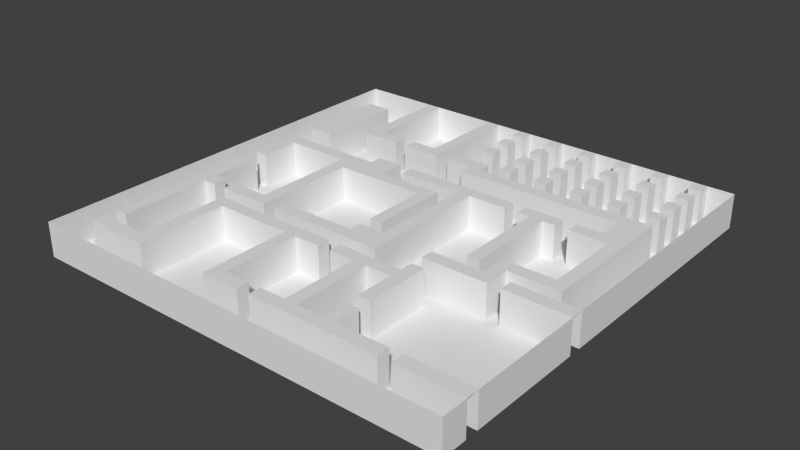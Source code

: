 # Source: map1_v2.blend  (saved by Blender 2.76.0; exported with 4.5.12 LTS)
import bpy
from mathutils import Matrix  # noqa: F401  (used for matrix-valued properties, if any)

bpy.ops.wm.read_factory_settings(use_empty=True)
scene = bpy.context.scene
scene.name = 'Scene'

# ---- collections
col_collection_1 = bpy.data.collections.new('Collection 1'); scene.collection.children.link(col_collection_1)

# ---- world
world_world = bpy.data.worlds.new('World'); scene.world = world_world
world_world.color = (0.05088, 0.05088, 0.05088)
world_world.use_sun_shadow = False
world_world.sun_shadow_jitter_overblur = 0.0
world_world.cycles.sampling_method = 'MANUAL'
world_world.cycles.sample_map_resolution = 256

# ---- meshes
me_plane_001 = bpy.data.meshes.new('Plane.001')
me_plane_001.from_pydata([(-18.7, -13.35, 0.9557), (31.3, -13.35, 0.9557), (-18.7, 36.65, 0.9557), (31.3, 36.65, 0.9557), (-18.7, 32.1, 0.9557), (-18.7, 27.56, 0.9557), (-18.7, 23.01, 0.9557), (-18.7, 18.47, 0.9557), (-18.7, 13.92, 0.9557), (-18.7, 9.375, 0.9557), (-18.7, 4.83, 0.9557), (-18.7, 0.2843, 0.9557), (-18.7, -4.261, 0.9557), (-18.7, -8.807, 0.9557), (-14.16, -13.35, 0.9557), (-9.611, -13.35, 0.9557), (-5.066, -13.35, 0.9557), (-0.5202, -13.35, 0.9557), (4.025, -13.35, 0.9557), (8.571, -13.35, 0.9557), (13.12, -13.35, 0.9557), (17.66, -13.35, 0.9557), (22.21, -13.35, 0.9557), (26.75, -13.35, 0.9557), (31.3, -8.807, 0.9557), (31.3, -4.261, 0.9557), (31.3, 0.2843, 0.9557), (31.3, 4.83, 0.9557), (31.3, 9.375, 0.9557), (31.3, 13.92, 0.9557), (31.3, 18.47, 0.9557), (31.3, 23.01, 0.9557), (31.3, 27.56, 0.9557), (31.3, 32.1, 0.9557), (26.75, 36.65, 0.9557), (22.21, 36.65, 0.9557), (17.66, 36.65, 0.9557), (13.12, 36.65, 0.9557), (8.571, 36.65, 0.9557), (4.025, 36.65, 0.9557), (-0.5202, 36.65, 0.9557), (-5.066, 36.65, 0.9557), (-9.611, 36.65, 0.9557), (-14.16, 36.65, 0.9557), (-14.16, -8.807, 0.9557), (-14.16, -4.261, 0.9557), (-14.16, 0.2843, 0.9557), (-14.16, 4.83, 0.9557), (-14.16, 9.375, 0.9557), (-14.16, 13.92, 0.9557), (-14.16, 18.47, 0.9557), (-14.16, 23.01, 0.9557), (-14.16, 27.56, 0.9557), (-14.16, 32.1, 0.9557), (-9.611, -8.807, 0.9557), (-9.611, -4.261, 0.9557), (-9.611, 0.2843, 0.9557), (-9.611, 4.83, 0.9557), (-9.611, 18.47, 0.9557), (-9.611, 27.56, 0.9557), (-9.611, 32.1, 0.9557), (-5.066, 0.2843, 0.9557), (-5.066, 4.83, 0.9557), (-5.066, 9.375, 0.9557), (-5.066, 13.92, 0.9557), (-5.066, 18.47, 0.9557), (-0.5202, 0.2843, 0.9557), (-0.5202, 4.83, 0.9557), (-0.5202, 18.47, 0.9557), (-0.5202, 27.56, 0.9557), (-0.5202, 32.1, 0.9557), (4.025, -8.807, 0.9557), (4.025, 0.2843, 0.9557), (4.025, 4.83, 0.9557), (4.025, 18.47, 0.9557), (4.025, 32.1, 0.9557), (8.571, -8.807, 0.9557), (8.571, 0.2843, 0.9557), (8.571, 4.83, 0.9557), (8.571, 9.375, 0.9557), (8.571, 13.92, 0.9557), (8.571, 18.47, 0.9557), (8.571, 23.01, 0.9557), (8.571, 27.56, 0.9557), (8.571, 32.1, 0.9557), (13.12, -8.807, 0.9557), (13.12, 0.2843, 0.9557), (13.12, 18.47, 0.9557), (13.12, 23.01, 0.9557), (13.12, 27.56, 0.9557), (13.12, 32.1, 0.9557), (17.66, -8.807, 0.9557), (17.66, 4.83, 0.9557), (17.66, 9.375, 0.9557), (17.66, 13.92, 0.9557), (17.66, 18.47, 0.9557), (17.66, 23.01, 0.9557), (17.66, 27.56, 0.9557), (17.66, 32.1, 0.9557), (22.21, -8.807, 0.9557), (22.21, 4.83, 0.9557), (22.21, 9.375, 0.9557), (22.21, 18.47, 0.9557), (22.21, 23.01, 0.9557), (22.21, 27.56, 0.9557), (22.21, 32.1, 0.9557), (26.75, -8.807, 0.9557), (26.75, 4.83, 0.9557), (26.75, 9.375, 0.9557), (26.75, 13.92, 0.9557), (26.75, 18.47, 0.9557), (26.75, 23.01, 0.9557), (26.75, 27.56, 0.9557), (26.75, 32.1, 0.9557), (-18.7, -10.32, 0.9557), (-18.7, -11.84, 0.9557), (28.27, -13.35, 0.9557), (29.78, -13.35, 0.9557), (31.3, 33.62, 0.9557), (31.3, 35.13, 0.9557), (-15.67, 36.65, 0.9557), (-17.19, 36.65, 0.9557), (-18.7, 35.13, 0.9557), (-18.7, 33.62, 0.9557), (-18.7, 30.59, 0.9557), (-18.7, 29.07, 0.9557), (-18.7, 26.04, 0.9557), (-18.7, 24.53, 0.9557), (-18.7, 21.5, 0.9557), (-18.7, 19.98, 0.9557), (-18.7, 16.95, 0.9557), (-18.7, 15.44, 0.9557), (-18.7, 12.41, 0.9557), (-18.7, 10.89, 0.9557), (-18.7, 7.86, 0.9557), (-18.7, 6.345, 0.9557), (-18.7, 3.315, 0.9557), (-18.7, 1.799, 0.9557), (-18.7, -1.231, 0.9557), (-18.7, -2.746, 0.9557), (-18.7, -5.776, 0.9557), (-18.7, -7.291, 0.9557), (-17.19, -13.35, 0.9557), (-15.67, -13.35, 0.9557), (-12.64, -13.35, 0.9557), (-11.13, -13.35, 0.9557), (-8.096, -13.35, 0.9557), (-6.581, -13.35, 0.9557), (-3.55, -13.35, 0.9557), (-2.035, -13.35, 0.9557), (0.995, -13.35, 0.9557), (2.51, -13.35, 0.9557), (5.54, -13.35, 0.9557), (7.056, -13.35, 0.9557), (10.09, -13.35, 0.9557), (11.6, -13.35, 0.9557), (14.63, -13.35, 0.9557), (16.15, -13.35, 0.9557), (19.18, -13.35, 0.9557), (20.69, -13.35, 0.9557), (23.72, -13.35, 0.9557), (25.24, -13.35, 0.9557), (31.3, -11.84, 0.9557), (31.3, -10.32, 0.9557), (31.3, -7.291, 0.9557), (31.3, -5.776, 0.9557), (31.3, -2.746, 0.9557), (31.3, -1.231, 0.9557), (31.3, 1.799, 0.9557), (31.3, 3.315, 0.9557), (31.3, 6.345, 0.9557), (31.3, 7.86, 0.9557), (31.3, 10.89, 0.9557), (31.3, 12.41, 0.9557), (31.3, 15.44, 0.9557), (31.3, 16.95, 0.9557), (31.3, 19.98, 0.9557), (31.3, 21.5, 0.9557), (31.3, 24.53, 0.9557), (31.3, 26.04, 0.9557), (31.3, 29.07, 0.9557), (31.3, 30.59, 0.9557), (29.78, 36.65, 0.9557), (28.27, 36.65, 0.9557), (25.24, 36.65, 0.9557), (23.72, 36.65, 0.9557), (20.69, 36.65, 0.9557), (19.18, 36.65, 0.9557), (16.15, 36.65, 0.9557), (14.63, 36.65, 0.9557), (11.6, 36.65, 0.9557), (10.09, 36.65, 0.9557), (7.056, 36.65, 0.9557), (5.54, 36.65, 0.9557), (2.51, 36.65, 0.9557), (0.995, 36.65, 0.9557), (-2.035, 36.65, 0.9557), (-3.55, 36.65, 0.9557), (-6.581, 36.65, 0.9557), (-8.096, 36.65, 0.9557), (-11.13, 36.65, 0.9557), (-12.64, 36.65, 0.9557), (-14.16, -10.32, 0.9557), (-14.16, -7.291, 0.9557), (-14.16, -5.776, 0.9557), (-14.16, -2.746, 0.9557), (-14.16, -1.231, 0.9557), (-14.16, 1.799, 0.9557), (-14.16, 3.315, 0.9557), (-14.16, 6.345, 0.9557), (-14.16, 7.86, 0.9557), (-14.16, 10.89, 0.9557), (-14.16, 12.41, 0.9557), (-14.16, 15.44, 0.9557), (-14.16, 16.95, 0.9557), (-14.16, 21.5, 0.9557), (-14.16, 24.53, 0.9557), (-14.16, 26.04, 0.9557), (-14.16, 29.07, 0.9557), (-14.16, 30.59, 0.9557), (-9.611, 33.62, 0.9557), (-9.611, 35.13, 0.9557), (-9.611, -10.32, 0.9557), (-9.611, -7.291, 0.9557), (-9.611, -5.776, 0.9557), (-9.611, -2.746, 0.9557), (-9.611, -1.231, 0.9557), (-9.611, 1.799, 0.9557), (-9.611, 3.315, 0.9557), (-9.611, 16.95, 0.9557), (-9.611, 24.53, 0.9557), (-9.611, 26.04, 0.9557), (-9.611, 29.07, 0.9557), (-9.611, 30.59, 0.9557), (-5.066, 1.799, 0.9557), (-5.066, 3.315, 0.9557), (-5.066, 6.345, 0.9557), (-5.066, 7.86, 0.9557), (-5.066, 10.89, 0.9557), (-5.066, 12.41, 0.9557), (-5.066, 15.44, 0.9557), (-5.066, 16.95, 0.9557), (-5.066, 24.53, 0.9557), (-5.066, 26.04, 0.9557), (-0.5202, 33.62, 0.9557), (-0.5202, 35.13, 0.9557), (-0.5202, 1.799, 0.9557), (-0.5202, 3.315, 0.9557), (-0.5202, 15.44, 0.9557), (-0.5202, 16.95, 0.9557), (-0.5202, 19.98, 0.9557), (-0.5202, 24.53, 0.9557), (-0.5202, 26.04, 0.9557), (-0.5202, 29.07, 0.9557), (-0.5202, 30.59, 0.9557), (4.025, 33.62, 0.9557), (4.025, 35.13, 0.9557), (4.025, -10.32, 0.9557), (4.025, 1.799, 0.9557), (4.025, 3.315, 0.9557), (4.025, 15.44, 0.9557), (4.025, 16.95, 0.9557), (4.025, 19.98, 0.9557), (4.025, 24.53, 0.9557), (4.025, 26.04, 0.9557), (4.025, 29.07, 0.9557), (4.025, 30.59, 0.9557), (8.571, 33.62, 0.9557), (8.571, 35.13, 0.9557), (8.571, -10.32, 0.9557), (8.571, 1.799, 0.9557), (8.571, 3.315, 0.9557), (8.571, 6.345, 0.9557), (8.571, 7.86, 0.9557), (8.571, 10.89, 0.9557), (8.571, 12.41, 0.9557), (8.571, 15.44, 0.9557), (8.571, 16.95, 0.9557), (8.571, 19.98, 0.9557), (8.571, 24.53, 0.9557), (8.571, 26.04, 0.9557), (8.571, 29.07, 0.9557), (8.571, 30.59, 0.9557), (13.12, 33.62, 0.9557), (13.12, 35.13, 0.9557), (13.12, -10.32, 0.9557), (13.12, 1.799, 0.9557), (13.12, 19.98, 0.9557), (13.12, 24.53, 0.9557), (13.12, 26.04, 0.9557), (13.12, 29.07, 0.9557), (13.12, 30.59, 0.9557), (17.66, 33.62, 0.9557), (17.66, 35.13, 0.9557), (17.66, -10.32, 0.9557), (17.66, 6.345, 0.9557), (17.66, 7.86, 0.9557), (17.66, 10.89, 0.9557), (17.66, 12.41, 0.9557), (17.66, 15.44, 0.9557), (17.66, 16.95, 0.9557), (17.66, 19.98, 0.9557), (17.66, 24.53, 0.9557), (17.66, 26.04, 0.9557), (17.66, 29.07, 0.9557), (17.66, 30.59, 0.9557), (22.21, 33.62, 0.9557), (22.21, 35.13, 0.9557), (22.21, -10.32, 0.9557), (22.21, 6.345, 0.9557), (22.21, 7.86, 0.9557), (22.21, 19.98, 0.9557), (22.21, 24.53, 0.9557), (22.21, 26.04, 0.9557), (22.21, 29.07, 0.9557), (22.21, 30.59, 0.9557), (26.75, 33.62, 0.9557), (26.75, 35.13, 0.9557), (26.75, -10.32, 0.9557), (26.75, 6.345, 0.9557), (26.75, 7.86, 0.9557), (26.75, 10.89, 0.9557), (26.75, 12.41, 0.9557), (26.75, 15.44, 0.9557), (26.75, 16.95, 0.9557), (26.75, 19.98, 0.9557), (26.75, 21.5, 0.9557), (26.75, 24.53, 0.9557), (26.75, 26.04, 0.9557), (26.75, 29.07, 0.9557), (26.75, 30.59, 0.9557), (-15.67, -8.807, 0.9557), (-15.67, -4.261, 0.9557), (-15.67, 0.2843, 0.9557), (-15.67, 4.83, 0.9557), (-15.67, 9.375, 0.9557), (-15.67, 13.92, 0.9557), (-15.67, 18.47, 0.9557), (-15.67, 23.01, 0.9557), (-15.67, 27.56, 0.9557), (-15.67, 32.1, 0.9557), (-11.13, -8.807, 0.9557), (-12.64, -8.807, 0.9557), (-11.13, 4.83, 0.9557), (-12.64, 4.83, 0.9557), (-11.13, 18.47, 0.9557), (-12.64, 18.47, 0.9557), (-12.64, 23.01, 0.9557), (-12.64, 27.56, 0.9557), (-12.64, 32.1, 0.9557), (-8.096, -8.807, 0.9557), (-8.096, -4.261, 0.9557), (-6.581, 0.2843, 0.9557), (-8.096, 0.2843, 0.9557), (-6.581, 4.83, 0.9557), (-8.096, 4.83, 0.9557), (-6.581, 9.375, 0.9557), (-6.581, 13.92, 0.9557), (-6.581, 18.47, 0.9557), (-8.096, 18.47, 0.9557), (-8.096, 27.56, 0.9557), (-8.096, 32.1, 0.9557), (-2.035, 0.2843, 0.9557), (-3.55, 0.2843, 0.9557), (-2.035, 4.83, 0.9557), (-3.55, 4.83, 0.9557), (-2.035, 18.47, 0.9557), (-3.55, 18.47, 0.9557), (2.51, -8.807, 0.9557), (0.995, -8.807, 0.9557), (2.51, -4.261, 0.9557), (0.995, -4.261, 0.9557), (2.51, 0.2843, 0.9557), (0.995, 0.2843, 0.9557), (2.51, 4.83, 0.9557), (0.995, 4.83, 0.9557), (2.51, 18.47, 0.9557), (0.995, 18.47, 0.9557), (0.995, 27.56, 0.9557), (0.995, 32.1, 0.9557), (7.056, -8.807, 0.9557), (5.54, -8.807, 0.9557), (7.056, 0.2843, 0.9557), (5.54, 0.2843, 0.9557), (7.056, 4.83, 0.9557), (5.54, 4.83, 0.9557), (7.056, 9.375, 0.9557), (5.54, 9.375, 0.9557), (7.056, 13.92, 0.9557), (5.54, 13.92, 0.9557), (7.056, 18.47, 0.9557), (5.54, 18.47, 0.9557), (7.056, 23.01, 0.9557), (5.54, 23.01, 0.9557), (5.54, 32.1, 0.9557), (11.6, -8.807, 0.9557), (10.09, -8.807, 0.9557), (11.6, -4.261, 0.9557), (10.09, -4.261, 0.9557), (11.6, 0.2843, 0.9557), (10.09, 0.2843, 0.9557), (10.09, 4.83, 0.9557), (10.09, 9.375, 0.9557), (10.09, 13.92, 0.9557), (11.6, 18.47, 0.9557), (10.09, 18.47, 0.9557), (11.6, 23.01, 0.9557), (10.09, 23.01, 0.9557), (10.09, 27.56, 0.9557), (10.09, 32.1, 0.9557), (16.15, -8.807, 0.9557), (14.63, -8.807, 0.9557), (16.15, -4.261, 0.9557), (14.63, -4.261, 0.9557), (16.15, 0.2843, 0.9557), (14.63, 0.2843, 0.9557), (16.15, 4.83, 0.9557), (14.63, 4.83, 0.9557), (16.15, 18.47, 0.9557), (14.63, 18.47, 0.9557), (16.15, 23.01, 0.9557), (14.63, 23.01, 0.9557), (14.63, 27.56, 0.9557), (14.63, 32.1, 0.9557), (20.69, -8.807, 0.9557), (19.18, -8.807, 0.9557), (20.69, 4.83, 0.9557), (19.18, 4.83, 0.9557), (20.69, 9.375, 0.9557), (19.18, 9.375, 0.9557), (19.18, 13.92, 0.9557), (20.69, 18.47, 0.9557), (19.18, 18.47, 0.9557), (20.69, 23.01, 0.9557), (19.18, 23.01, 0.9557), (19.18, 27.56, 0.9557), (19.18, 32.1, 0.9557), (25.24, -8.807, 0.9557), (23.72, -8.807, 0.9557), (25.24, 4.83, 0.9557), (23.72, 4.83, 0.9557), (25.24, 9.375, 0.9557), (23.72, 9.375, 0.9557), (25.24, 18.47, 0.9557), (23.72, 18.47, 0.9557), (25.24, 23.01, 0.9557), (23.72, 23.01, 0.9557), (23.72, 27.56, 0.9557), (23.72, 32.1, 0.9557), (29.78, -8.807, 0.9557), (28.27, -8.807, 0.9557), (29.78, 4.83, 0.9557), (28.27, 4.83, 0.9557), (28.27, 9.375, 0.9557), (28.27, 13.92, 0.9557), (28.27, 18.47, 0.9557), (28.27, 23.01, 0.9557), (28.27, 27.56, 0.9557), (28.27, 32.1, 0.9557), (28.27, 29.07, 0.9557), (28.27, 30.59, 0.9557), (28.27, 24.53, 0.9557), (28.27, 26.04, 0.9557), (28.27, 19.98, 0.9557), (28.27, 21.5, 0.9557), (28.27, 15.44, 0.9557), (28.27, 16.95, 0.9557), (28.27, 10.89, 0.9557), (28.27, 12.41, 0.9557), (28.27, 6.345, 0.9557), (28.27, 7.86, 0.9557), (29.78, 6.345, 0.9557), (28.27, -10.32, 0.9557), (29.78, -10.32, 0.9557), (23.72, 29.07, 0.9557), (23.72, 30.59, 0.9557), (23.72, 24.53, 0.9557), (23.72, 26.04, 0.9557), (25.24, 24.53, 0.9557), (23.72, 19.98, 0.9557), (25.24, 19.98, 0.9557), (25.24, 21.5, 0.9557), (23.72, 6.345, 0.9557), (23.72, 7.86, 0.9557), (25.24, 6.345, 0.9557), (25.24, 7.86, 0.9557), (23.72, -10.32, 0.9557), (25.24, -10.32, 0.9557), (19.18, 29.07, 0.9557), (19.18, 30.59, 0.9557), (19.18, 24.53, 0.9557), (19.18, 26.04, 0.9557), (20.69, 24.53, 0.9557), (19.18, 19.98, 0.9557), (20.69, 19.98, 0.9557), (19.18, 15.44, 0.9557), (19.18, 16.95, 0.9557), (19.18, 10.89, 0.9557), (19.18, 12.41, 0.9557), (19.18, 6.345, 0.9557), (19.18, 7.86, 0.9557), (20.69, 6.345, 0.9557), (20.69, 7.86, 0.9557), (19.18, -10.32, 0.9557), (20.69, -10.32, 0.9557), (14.63, 29.07, 0.9557), (14.63, 30.59, 0.9557), (14.63, 24.53, 0.9557), (14.63, 26.04, 0.9557), (16.15, 24.53, 0.9557), (14.63, 19.98, 0.9557), (16.15, 19.98, 0.9557), (14.63, 6.345, 0.9557), (16.15, 6.345, 0.9557), (14.63, 1.799, 0.9557), (14.63, 3.315, 0.9557), (16.15, 1.799, 0.9557), (16.15, 3.315, 0.9557), (14.63, -2.746, 0.9557), (14.63, -1.231, 0.9557), (16.15, -2.746, 0.9557), (16.15, -1.231, 0.9557), (14.63, -7.291, 0.9557), (14.63, -5.776, 0.9557), (16.15, -7.291, 0.9557), (16.15, -5.776, 0.9557), (14.63, -10.32, 0.9557), (16.15, -10.32, 0.9557), (10.09, 29.07, 0.9557), (10.09, 30.59, 0.9557), (10.09, 24.53, 0.9557), (10.09, 26.04, 0.9557), (11.6, 24.53, 0.9557), (10.09, 19.98, 0.9557), (11.6, 19.98, 0.9557), (10.09, 15.44, 0.9557), (10.09, 16.95, 0.9557), (10.09, 10.89, 0.9557), (10.09, 12.41, 0.9557), (10.09, 6.345, 0.9557), (10.09, 7.86, 0.9557), (10.09, 1.799, 0.9557), (10.09, 3.315, 0.9557), (11.6, 1.799, 0.9557), (10.09, -2.746, 0.9557), (10.09, -1.231, 0.9557), (11.6, -2.746, 0.9557), (11.6, -1.231, 0.9557), (10.09, -7.291, 0.9557), (10.09, -5.776, 0.9557), (11.6, -7.291, 0.9557), (11.6, -5.776, 0.9557), (10.09, -10.32, 0.9557), (11.6, -10.32, 0.9557), (5.54, 29.07, 0.9557), (5.54, 30.59, 0.9557), (5.54, 24.53, 0.9557), (5.54, 26.04, 0.9557), (7.056, 24.53, 0.9557), (7.056, 26.04, 0.9557), (5.54, 19.98, 0.9557), (7.056, 19.98, 0.9557), (5.54, 15.44, 0.9557), (5.54, 16.95, 0.9557), (7.056, 15.44, 0.9557), (7.056, 16.95, 0.9557), (5.54, 10.89, 0.9557), (5.54, 12.41, 0.9557), (7.056, 10.89, 0.9557), (7.056, 12.41, 0.9557), (5.54, 6.345, 0.9557), (5.54, 7.86, 0.9557), (7.056, 6.345, 0.9557), (7.056, 7.86, 0.9557), (5.54, 1.799, 0.9557), (5.54, 3.315, 0.9557), (7.056, 1.799, 0.9557), (7.056, 3.315, 0.9557), (5.54, -10.32, 0.9557), (7.056, -10.32, 0.9557), (0.995, 29.07, 0.9557), (0.995, 30.59, 0.9557), (0.995, 24.53, 0.9557), (0.995, 26.04, 0.9557), (2.51, 24.53, 0.9557), (2.51, 26.04, 0.9557), (0.995, 19.98, 0.9557), (2.51, 19.98, 0.9557), (0.995, 15.44, 0.9557), (0.995, 16.95, 0.9557), (2.51, 15.44, 0.9557), (2.51, 16.95, 0.9557), (0.995, 1.799, 0.9557), (0.995, 3.315, 0.9557), (2.51, 1.799, 0.9557), (2.51, 3.315, 0.9557), (0.995, -2.746, 0.9557), (0.995, -1.231, 0.9557), (2.51, -2.746, 0.9557), (2.51, -1.231, 0.9557), (0.995, -7.291, 0.9557), (0.995, -5.776, 0.9557), (2.51, -7.291, 0.9557), (2.51, -5.776, 0.9557), (0.995, -10.32, 0.9557), (2.51, -10.32, 0.9557), (-3.55, 24.53, 0.9557), (-3.55, 26.04, 0.9557), (-2.035, 24.53, 0.9557), (-2.035, 26.04, 0.9557), (-3.55, 19.98, 0.9557), (-2.035, 19.98, 0.9557), (-3.55, 15.44, 0.9557), (-3.55, 16.95, 0.9557), (-2.035, 15.44, 0.9557), (-2.035, 16.95, 0.9557), (-3.55, 1.799, 0.9557), (-3.55, 3.315, 0.9557), (-2.035, 1.799, 0.9557), (-2.035, 3.315, 0.9557), (-8.096, 29.07, 0.9557), (-8.096, 30.59, 0.9557), (-8.096, 24.53, 0.9557), (-8.096, 26.04, 0.9557), (-6.581, 24.53, 0.9557), (-6.581, 26.04, 0.9557), (-8.096, 16.95, 0.9557), (-6.581, 15.44, 0.9557), (-6.581, 16.95, 0.9557), (-6.581, 10.89, 0.9557), (-6.581, 12.41, 0.9557), (-6.581, 6.345, 0.9557), (-6.581, 7.86, 0.9557), (-8.096, 1.799, 0.9557), (-8.096, 3.315, 0.9557), (-6.581, 1.799, 0.9557), (-6.581, 3.315, 0.9557), (-8.096, -2.746, 0.9557), (-8.096, -1.231, 0.9557), (-8.096, -7.291, 0.9557), (-8.096, -5.776, 0.9557), (-8.096, -10.32, 0.9557), (-12.64, 29.07, 0.9557), (-12.64, 30.59, 0.9557), (-12.64, 24.53, 0.9557), (-12.64, 26.04, 0.9557), (-12.64, 21.5, 0.9557), (-12.64, 16.95, 0.9557), (-11.13, 16.95, 0.9557), (-12.64, 3.315, 0.9557), (-11.13, 3.315, 0.9557), (-12.64, -10.32, 0.9557), (-11.13, -10.32, 0.9557), (-15.67, 29.07, 0.9557), (-15.67, 30.59, 0.9557), (-15.67, 24.53, 0.9557), (-15.67, 26.04, 0.9557), (-15.67, 21.5, 0.9557), (-15.67, 15.44, 0.9557), (-15.67, 16.95, 0.9557), (-15.67, 10.89, 0.9557), (-15.67, 12.41, 0.9557), (-15.67, 6.345, 0.9557), (-15.67, 7.86, 0.9557), (-15.67, 1.799, 0.9557), (-15.67, 3.315, 0.9557), (-15.67, -2.746, 0.9557), (-15.67, -1.231, 0.9557), (-15.67, -7.291, 0.9557), (-15.67, -5.776, 0.9557), (-15.67, -10.32, 0.9557), (23.72, 33.62, 0.9557), (23.72, 35.13, 0.9557), (19.18, 33.62, 0.9557), (19.18, 35.13, 0.9557), (14.63, 33.62, 0.9557), (14.63, 35.13, 0.9557), (10.09, 33.62, 0.9557), (10.09, 35.13, 0.9557), (5.54, 33.62, 0.9557), (5.54, 35.13, 0.9557), (0.995, 33.62, 0.9557), (0.995, 35.13, 0.9557), (-8.096, 33.62, 0.9557), (-8.096, 35.13, 0.9557), (28.27, 33.62, 0.9557), (28.27, 35.13, 0.9557), (-18.7, -11.84, -3.044), (-18.7, -13.35, -3.044), (29.78, -13.35, -3.044), (31.3, -13.35, -3.044), (31.3, 35.13, -3.044), (31.3, 36.65, -3.044), (-17.19, 36.65, -3.044), (-18.7, 36.65, -3.044), (-18.7, 33.62, -3.044), (-18.7, 32.1, -3.044), (-18.7, 29.07, -3.044), (-18.7, 27.56, -3.044), (-18.7, 24.53, -3.044), (-18.7, 23.01, -3.044), (-18.7, 19.98, -3.044), (-18.7, 18.47, -3.044), (-18.7, 15.44, -3.044), (-18.7, 13.92, -3.044), (-18.7, 10.89, -3.044), (-18.7, 9.375, -3.044), (-18.7, 6.345, -3.044), (-18.7, 4.83, -3.044), (-18.7, 1.799, -3.044), (-18.7, 0.2843, -3.044), (-18.7, -2.746, -3.044), (-18.7, -4.261, -3.044), (-18.7, -7.291, -3.044), (-18.7, -8.807, -3.044), (-15.67, -13.35, -3.044), (-14.16, -13.35, -3.044), (-11.13, -13.35, -3.044), (-9.611, -13.35, -3.044), (-6.581, -13.35, -3.044), (-5.066, -13.35, -3.044), (-2.035, -13.35, -3.044), (-0.5202, -13.35, -3.044), (2.51, -13.35, -3.044), (4.025, -13.35, -3.044), (7.056, -13.35, -3.044), (8.571, -13.35, -3.044), (11.6, -13.35, -3.044), (13.12, -13.35, -3.044), (16.15, -13.35, -3.044), (17.66, -13.35, -3.044), (20.69, -13.35, -3.044), (22.21, -13.35, -3.044), (25.24, -13.35, -3.044), (26.75, -13.35, -3.044), (31.3, -5.776, -3.044), (31.3, -4.261, -3.044), (31.3, -1.231, -3.044), (31.3, 0.2843, -3.044), (31.3, 3.315, -3.044), (31.3, 4.83, -3.044), (31.3, 7.86, -3.044), (31.3, 9.375, -3.044), (31.3, 12.41, -3.044), (31.3, 13.92, -3.044), (31.3, 16.95, -3.044), (31.3, 18.47, -3.044), (31.3, 21.5, -3.044), (31.3, 23.01, -3.044), (31.3, 26.04, -3.044), (31.3, 27.56, -3.044), (31.3, 30.59, -3.044), (31.3, 32.1, -3.044), (-3.55, 36.65, -3.044), (-5.066, 36.65, -3.044), (-12.64, 36.65, -3.044), (-14.16, 36.65, -3.044), (-14.16, 35.13, -3.044), (-14.16, -5.776, -3.044), (-14.16, -4.261, -3.044), (-14.16, -1.231, -3.044), (-14.16, 0.2843, -3.044), (-14.16, 7.86, -3.044), (-14.16, 9.375, -3.044), (-14.16, 12.41, -3.044), (-14.16, 13.92, -3.044), (-9.611, 35.13, -3.044), (-9.611, 36.65, -3.044), (-9.611, -5.776, -3.044), (-9.611, -4.261, -3.044), (-9.611, -1.231, -3.044), (-9.611, 0.2843, -3.044), (-9.611, 7.86, -3.044), (-9.611, 9.375, -3.044), (-9.611, 12.41, -3.044), (-9.611, 13.92, -3.044), (-9.611, 21.5, -3.044), (-9.611, 23.01, -3.044), (-9.611, 26.04, -3.044), (-9.611, 27.56, -3.044), (-9.611, 30.59, -3.044), (-9.611, 32.1, -3.044), (-5.066, 35.13, -3.044), (-5.066, -10.32, -3.044), (-5.066, -8.807, -3.044), (-5.066, -5.776, -3.044), (-5.066, -4.261, -3.044), (-5.066, -1.231, -3.044), (-5.066, 0.2843, -3.044), (-5.066, 3.315, -3.044), (-5.066, 4.83, -3.044), (-5.066, 7.86, -3.044), (-5.066, 9.375, -3.044), (-5.066, 12.41, -3.044), (-5.066, 13.92, -3.044), (-5.066, 21.5, -3.044), (-5.066, 23.01, -3.044), (-5.066, 26.04, -3.044), (-5.066, 27.56, -3.044), (-5.066, 30.59, -3.044), (-5.066, 32.1, -3.044), (-0.5202, 35.13, -3.044), (-0.5202, 36.65, -3.044), (-0.5202, -10.32, -3.044), (-0.5202, -8.807, -3.044), (-0.5202, -5.776, -3.044), (-0.5202, -4.261, -3.044), (-0.5202, -1.231, -3.044), (-0.5202, 0.2843, -3.044), (-0.5202, 7.86, -3.044), (-0.5202, 9.375, -3.044), (-0.5202, 12.41, -3.044), (-0.5202, 13.92, -3.044), (-0.5202, 16.95, -3.044), (-0.5202, 18.47, -3.044), (-0.5202, 21.5, -3.044), (-0.5202, 23.01, -3.044), (-0.5202, 26.04, -3.044), (-0.5202, 27.56, -3.044), (-0.5202, 30.59, -3.044), (-0.5202, 32.1, -3.044), (4.025, 35.13, -3.044), (4.025, 36.65, -3.044), (4.025, -5.776, -3.044), (4.025, -4.261, -3.044), (4.025, -1.231, -3.044), (4.025, 0.2843, -3.044), (4.025, 7.86, -3.044), (4.025, 9.375, -3.044), (4.025, 12.41, -3.044), (4.025, 13.92, -3.044), (4.025, 16.95, -3.044), (4.025, 18.47, -3.044), (4.025, 21.5, -3.044), (4.025, 23.01, -3.044), (4.025, 26.04, -3.044), (4.025, 27.56, -3.044), (4.025, 30.59, -3.044), (4.025, 32.1, -3.044), (8.571, 35.13, -3.044), (8.571, 36.65, -3.044), (8.571, -5.776, -3.044), (8.571, -4.261, -3.044), (8.571, -1.231, -3.044), (8.571, 0.2843, -3.044), (8.571, 7.86, -3.044), (8.571, 9.375, -3.044), (8.571, 12.41, -3.044), (8.571, 13.92, -3.044), (8.571, 16.95, -3.044), (8.571, 18.47, -3.044), (8.571, 21.5, -3.044), (8.571, 23.01, -3.044), (8.571, 26.04, -3.044), (8.571, 27.56, -3.044), (8.571, 30.59, -3.044), (8.571, 32.1, -3.044), (13.12, 35.13, -3.044), (13.12, 36.65, -3.044), (13.12, -5.776, -3.044), (13.12, -4.261, -3.044), (13.12, -1.231, -3.044), (13.12, 0.2843, -3.044), (13.12, 3.315, -3.044), (13.12, 4.83, -3.044), (13.12, 7.86, -3.044), (13.12, 9.375, -3.044), (13.12, 12.41, -3.044), (13.12, 13.92, -3.044), (13.12, 16.95, -3.044), (13.12, 18.47, -3.044), (13.12, 21.5, -3.044), (13.12, 23.01, -3.044), (13.12, 26.04, -3.044), (13.12, 27.56, -3.044), (13.12, 30.59, -3.044), (13.12, 32.1, -3.044), (17.66, 35.13, -3.044), (17.66, 36.65, -3.044), (17.66, -5.776, -3.044), (17.66, -4.261, -3.044), (17.66, -1.231, -3.044), (17.66, 0.2843, -3.044), (17.66, 3.315, -3.044), (17.66, 4.83, -3.044), (17.66, 7.86, -3.044), (17.66, 9.375, -3.044), (17.66, 12.41, -3.044), (17.66, 13.92, -3.044), (17.66, 16.95, -3.044), (17.66, 18.47, -3.044), (17.66, 21.5, -3.044), (17.66, 23.01, -3.044), (17.66, 26.04, -3.044), (17.66, 27.56, -3.044), (17.66, 30.59, -3.044), (17.66, 32.1, -3.044), (22.21, 35.13, -3.044), (22.21, 36.65, -3.044), (22.21, -10.32, -3.044), (22.21, -8.807, -3.044), (22.21, -5.776, -3.044), (22.21, -4.261, -3.044), (22.21, -1.231, -3.044), (22.21, 0.2843, -3.044), (22.21, 3.315, -3.044), (22.21, 4.83, -3.044), (22.21, 12.41, -3.044), (22.21, 13.92, -3.044), (22.21, 16.95, -3.044), (22.21, 18.47, -3.044), (22.21, 21.5, -3.044), (22.21, 23.01, -3.044), (22.21, 26.04, -3.044), (22.21, 27.56, -3.044), (22.21, 30.59, -3.044), (22.21, 32.1, -3.044), (26.75, 35.13, -3.044), (26.75, 36.65, -3.044), (26.75, -5.776, -3.044), (26.75, -4.261, -3.044), (26.75, -1.231, -3.044), (26.75, 0.2843, -3.044), (26.75, 3.315, -3.044), (26.75, 4.83, -3.044), (26.75, 12.41, -3.044), (26.75, 13.92, -3.044), (26.75, 16.95, -3.044), (26.75, 18.47, -3.044), (26.75, 26.04, -3.044), (26.75, 27.56, -3.044), (26.75, 30.59, -3.044), (26.75, 32.1, -3.044), (-17.19, -8.807, -3.044), (-17.19, -4.261, -3.044), (-17.19, 0.2843, -3.044), (-17.19, 4.83, -3.044), (-17.19, 9.375, -3.044), (-17.19, 13.92, -3.044), (-17.19, 18.47, -3.044), (-17.19, 23.01, -3.044), (-17.19, 27.56, -3.044), (-17.19, 32.1, -3.044), (-12.64, -8.807, -3.044), (-14.16, -8.807, -3.044), (-12.64, -4.261, -3.044), (-12.64, 0.2843, -3.044), (-12.64, 4.83, -3.044), (-14.16, 4.83, -3.044), (-12.64, 9.375, -3.044), (-12.64, 13.92, -3.044), (-12.64, 18.47, -3.044), (-14.16, 18.47, -3.044), (-12.64, 32.1, -3.044), (-14.16, 32.1, -3.044), (-8.096, 4.83, -3.044), (-9.611, 4.83, -3.044), (-8.096, 9.375, -3.044), (-8.096, 13.92, -3.044), (-8.096, 18.47, -3.044), (-9.611, 18.47, -3.044), (-8.096, 23.01, -3.044), (-3.55, -8.807, -3.044), (-3.55, -4.261, -3.044), (-3.55, 0.2843, -3.044), (-3.55, 4.83, -3.044), (-3.55, 9.375, -3.044), (-3.55, 13.92, -3.044), (-3.55, 18.47, -3.044), (-5.066, 18.47, -3.044), (-3.55, 23.01, -3.044), (-3.55, 27.56, -3.044), (-3.55, 32.1, -3.044), (0.995, -8.807, -3.044), (0.995, -4.261, -3.044), (0.995, 0.2843, -3.044), (0.995, 4.83, -3.044), (-0.5202, 4.83, -3.044), (0.995, 9.375, -3.044), (0.995, 13.92, -3.044), (0.995, 18.47, -3.044), (0.995, 23.01, -3.044), (5.54, -8.807, -3.044), (4.025, -8.807, -3.044), (5.54, -4.261, -3.044), (5.54, 0.2843, -3.044), (5.54, 4.83, -3.044), (4.025, 4.83, -3.044), (5.54, 9.375, -3.044), (5.54, 13.92, -3.044), (5.54, 18.47, -3.044), (5.54, 23.01, -3.044), (5.54, 27.56, -3.044), (5.54, 32.1, -3.044), (10.09, -8.807, -3.044), (8.571, -8.807, -3.044), (10.09, -4.261, -3.044), (10.09, 0.2843, -3.044), (10.09, 23.01, -3.044), (10.09, 27.56, -3.044), (10.09, 32.1, -3.044), (14.63, -8.807, -3.044), (13.12, -8.807, -3.044), (14.63, -4.261, -3.044), (14.63, 0.2843, -3.044), (14.63, 4.83, -3.044), (14.63, 9.375, -3.044), (14.63, 13.92, -3.044), (14.63, 18.47, -3.044), (14.63, 23.01, -3.044), (14.63, 27.56, -3.044), (14.63, 32.1, -3.044), (19.18, -8.807, -3.044), (17.66, -8.807, -3.044), (19.18, -4.261, -3.044), (19.18, 0.2843, -3.044), (19.18, 4.83, -3.044), (19.18, 23.01, -3.044), (19.18, 27.56, -3.044), (19.18, 32.1, -3.044), (23.72, -8.807, -3.044), (23.72, -4.261, -3.044), (23.72, 0.2843, -3.044), (23.72, 4.83, -3.044), (23.72, 9.375, -3.044), (22.21, 9.375, -3.044), (23.72, 13.92, -3.044), (23.72, 18.47, -3.044), (23.72, 23.01, -3.044), (23.72, 27.56, -3.044), (23.72, 32.1, -3.044), (28.27, -8.807, -3.044), (26.75, -8.807, -3.044), (28.27, -4.261, -3.044), (28.27, 0.2843, -3.044), (28.27, 4.83, -3.044), (28.27, 27.56, -3.044), (28.27, 32.1, -3.044), (-18.7, -10.32, -3.044), (28.27, -13.35, -3.044), (31.3, 33.62, -3.044), (-15.67, 36.65, -3.044), (-18.7, 35.13, -3.044), (-18.7, 30.59, -3.044), (-18.7, 26.04, -3.044), (-18.7, 21.5, -3.044), (-18.7, 16.95, -3.044), (-18.7, 12.41, -3.044), (-18.7, 7.86, -3.044), (-18.7, 3.315, -3.044), (-18.7, -1.231, -3.044), (-18.7, -5.776, -3.044), (-17.19, -13.35, -3.044), (-12.64, -13.35, -3.044), (-8.096, -13.35, -3.044), (-3.55, -13.35, -3.044), (0.995, -13.35, -3.044), (5.54, -13.35, -3.044), (10.09, -13.35, -3.044), (14.63, -13.35, -3.044), (19.18, -13.35, -3.044), (23.72, -13.35, -3.044), (31.3, -11.84, -3.044), (31.3, -10.32, -3.044), (31.3, -8.807, -3.044), (31.3, -7.291, -3.044), (31.3, -2.746, -3.044), (31.3, 1.799, -3.044), (31.3, 6.345, -3.044), (31.3, 10.89, -3.044), (31.3, 15.44, -3.044), (31.3, 19.98, -3.044), (31.3, 24.53, -3.044), (31.3, 29.07, -3.044), (29.78, 36.65, -3.044), (28.27, 36.65, -3.044), (25.24, 36.65, -3.044), (23.72, 36.65, -3.044), (20.69, 36.65, -3.044), (19.18, 36.65, -3.044), (16.15, 36.65, -3.044), (14.63, 36.65, -3.044), (11.6, 36.65, -3.044), (10.09, 36.65, -3.044), (7.056, 36.65, -3.044), (5.54, 36.65, -3.044), (2.51, 36.65, -3.044), (0.995, 36.65, -3.044), (-2.035, 36.65, -3.044), (-6.581, 36.65, -3.044), (-8.096, 36.65, -3.044), (-11.13, 36.65, -3.044), (-14.16, 33.62, -3.044), (-14.16, -11.84, -3.044), (-14.16, -10.32, -3.044), (-14.16, -7.291, -3.044), (-14.16, -2.746, -3.044), (-14.16, 1.799, -3.044), (-14.16, 3.315, -3.044), (-14.16, 6.345, -3.044), (-14.16, 10.89, -3.044), (-14.16, 15.44, -3.044), (-14.16, 16.95, -3.044), (-14.16, 19.98, -3.044), (-14.16, 21.5, -3.044), (-9.611, 33.62, -3.044), (-9.611, -11.84, -3.044), (-9.611, -10.32, -3.044), (-9.611, -8.807, -3.044), (-9.611, -7.291, -3.044), (-9.611, -2.746, -3.044), (-9.611, 1.799, -3.044), (-9.611, 3.315, -3.044), (-9.611, 6.345, -3.044), (-9.611, 10.89, -3.044), (-9.611, 15.44, -3.044), (-9.611, 16.95, -3.044), (-9.611, 19.98, -3.044), (-9.611, 24.53, -3.044), (-9.611, 29.07, -3.044), (-5.066, 33.62, -3.044), (-5.066, -11.84, -3.044), (-5.066, -7.291, -3.044), (-5.066, -2.746, -3.044), (-5.066, 1.799, -3.044), (-5.066, 6.345, -3.044), (-5.066, 10.89, -3.044), (-5.066, 15.44, -3.044), (-5.066, 19.98, -3.044), (-5.066, 24.53, -3.044), (-5.066, 29.07, -3.044), (-0.5202, 33.62, -3.044), (-0.5202, -11.84, -3.044), (-0.5202, -7.291, -3.044), (-0.5202, -2.746, -3.044), (-0.5202, 1.799, -3.044), (-0.5202, 3.315, -3.044), (-0.5202, 6.345, -3.044), (-0.5202, 10.89, -3.044), (-0.5202, 15.44, -3.044), (-0.5202, 19.98, -3.044), (-0.5202, 24.53, -3.044), (-0.5202, 29.07, -3.044), (4.025, 33.62, -3.044), (4.025, -11.84, -3.044), (4.025, -10.32, -3.044), (4.025, -7.291, -3.044), (4.025, -2.746, -3.044), (4.025, 1.799, -3.044), (4.025, 3.315, -3.044), (4.025, 6.345, -3.044), (4.025, 10.89, -3.044), (4.025, 15.44, -3.044), (4.025, 19.98, -3.044), (4.025, 24.53, -3.044), (4.025, 29.07, -3.044), (8.571, 33.62, -3.044), (8.571, -11.84, -3.044), (8.571, -10.32, -3.044), (8.571, -7.291, -3.044), (8.571, -2.746, -3.044), (8.571, 1.799, -3.044), (8.571, 3.315, -3.044), (8.571, 6.345, -3.044), (8.571, 10.89, -3.044), (8.571, 15.44, -3.044), (8.571, 19.98, -3.044), (8.571, 24.53, -3.044), (8.571, 29.07, -3.044), (13.12, 33.62, -3.044), (13.12, -11.84, -3.044), (13.12, -10.32, -3.044), (13.12, -7.291, -3.044), (13.12, -2.746, -3.044), (13.12, 1.799, -3.044), (13.12, 6.345, -3.044), (13.12, 10.89, -3.044), (13.12, 15.44, -3.044), (13.12, 19.98, -3.044), (13.12, 24.53, -3.044), (13.12, 29.07, -3.044), (17.66, 33.62, -3.044), (17.66, -11.84, -3.044), (17.66, -10.32, -3.044), (17.66, -7.291, -3.044), (17.66, -2.746, -3.044), (17.66, 1.799, -3.044), (17.66, 6.345, -3.044), (17.66, 10.89, -3.044), (17.66, 15.44, -3.044), (17.66, 19.98, -3.044), (17.66, 24.53, -3.044), (17.66, 29.07, -3.044), (22.21, 33.62, -3.044), (22.21, -11.84, -3.044), (22.21, -7.291, -3.044), (22.21, -2.746, -3.044), (22.21, 1.799, -3.044), (22.21, 6.345, -3.044), (22.21, 7.86, -3.044), (22.21, 10.89, -3.044), (22.21, 15.44, -3.044), (22.21, 19.98, -3.044), (22.21, 24.53, -3.044), (22.21, 29.07, -3.044), (26.75, 33.62, -3.044), (26.75, -11.84, -3.044), (26.75, -10.32, -3.044), (26.75, -7.291, -3.044), (26.75, -2.746, -3.044), (26.75, 1.799, -3.044), (26.75, 6.345, -3.044), (26.75, 7.86, -3.044), (26.75, 9.375, -3.044), (26.75, 10.89, -3.044), (26.75, 15.44, -3.044), (26.75, 24.53, -3.044), (26.75, 29.07, -3.044), (-15.67, -8.807, -3.044), (-15.67, -4.261, -3.044), (-15.67, 0.2843, -3.044), (-15.67, 4.83, -3.044), (-15.67, 9.375, -3.044), (-15.67, 13.92, -3.044), (-15.67, 18.47, -3.044), (-15.67, 23.01, -3.044), (-15.67, 27.56, -3.044), (-15.67, 32.1, -3.044), (-11.13, -8.807, -3.044), (-11.13, -4.261, -3.044), (-11.13, 0.2843, -3.044), (-11.13, 4.83, -3.044), (-11.13, 9.375, -3.044), (-11.13, 13.92, -3.044), (-11.13, 18.47, -3.044), (-11.13, 23.01, -3.044), (-12.64, 23.01, -3.044), (-11.13, 27.56, -3.044), (-12.64, 27.56, -3.044), (-11.13, 32.1, -3.044), (-6.581, -8.807, -3.044), (-8.096, -8.807, -3.044), (-6.581, -4.261, -3.044), (-8.096, -4.261, -3.044), (-6.581, 0.2843, -3.044), (-8.096, 0.2843, -3.044), (-6.581, 4.83, -3.044), (-6.581, 9.375, -3.044), (-6.581, 13.92, -3.044), (-6.581, 18.47, -3.044), (-6.581, 23.01, -3.044), (-6.581, 27.56, -3.044), (-8.096, 27.56, -3.044), (-6.581, 32.1, -3.044), (-8.096, 32.1, -3.044), (-2.035, -8.807, -3.044), (-2.035, -4.261, -3.044), (-2.035, 0.2843, -3.044), (-2.035, 4.83, -3.044), (-2.035, 9.375, -3.044), (-2.035, 13.92, -3.044), (-2.035, 23.01, -3.044), (-2.035, 27.56, -3.044), (-2.035, 32.1, -3.044), (2.51, -8.807, -3.044), (2.51, -4.261, -3.044), (2.51, 0.2843, -3.044), (2.51, 4.83, -3.044), (2.51, 9.375, -3.044), (2.51, 13.92, -3.044), (2.51, 18.47, -3.044), (2.51, 23.01, -3.044), (2.51, 27.56, -3.044), (0.995, 27.56, -3.044), (2.51, 32.1, -3.044), (0.995, 32.1, -3.044), (7.056, -8.807, -3.044), (7.056, -4.261, -3.044), (7.056, 0.2843, -3.044), (7.056, 9.375, -3.044), (7.056, 13.92, -3.044), (7.056, 18.47, -3.044), (7.056, 23.01, -3.044), (7.056, 27.56, -3.044), (7.056, 32.1, -3.044), (11.6, -8.807, -3.044), (11.6, -4.261, -3.044), (11.6, 0.2843, -3.044), (11.6, 4.83, -3.044), (10.09, 4.83, -3.044), (11.6, 9.375, -3.044), (10.09, 9.375, -3.044), (11.6, 13.92, -3.044), (10.09, 13.92, -3.044), (11.6, 18.47, -3.044), (10.09, 18.47, -3.044), (11.6, 23.01, -3.044), (11.6, 27.56, -3.044), (11.6, 32.1, -3.044), (16.15, -8.807, -3.044), (16.15, -4.261, -3.044), (16.15, 0.2843, -3.044), (16.15, 4.83, -3.044), (16.15, 9.375, -3.044), (16.15, 13.92, -3.044), (16.15, 18.47, -3.044), (16.15, 23.01, -3.044), (16.15, 27.56, -3.044), (16.15, 32.1, -3.044), (20.69, -8.807, -3.044), (20.69, -4.261, -3.044), (20.69, 0.2843, -3.044), (20.69, 4.83, -3.044), (20.69, 9.375, -3.044), (19.18, 9.375, -3.044), (20.69, 13.92, -3.044), (19.18, 13.92, -3.044), (20.69, 18.47, -3.044), (19.18, 18.47, -3.044), (20.69, 23.01, -3.044), (20.69, 27.56, -3.044), (20.69, 32.1, -3.044), (25.24, -8.807, -3.044), (25.24, -4.261, -3.044), (25.24, 0.2843, -3.044), (25.24, 4.83, -3.044), (25.24, 9.375, -3.044), (25.24, 13.92, -3.044), (25.24, 18.47, -3.044), (25.24, 23.01, -3.044), (25.24, 27.56, -3.044), (25.24, 32.1, -3.044), (29.78, -8.807, -3.044), (29.78, -4.261, -3.044), (29.78, 0.2843, -3.044), (29.78, 4.83, -3.044), (29.78, 9.375, -3.044), (28.27, 9.375, -3.044), (29.78, 13.92, -3.044), (28.27, 13.92, -3.044), (29.78, 18.47, -3.044), (28.27, 18.47, -3.044), (29.78, 23.01, -3.044), (28.27, 23.01, -3.044), (29.78, 27.56, -3.044), (29.78, 32.1, -3.044), (28.27, 30.59, -3.044), (28.27, 29.07, -3.044), (29.78, 30.59, -3.044), (29.78, 29.07, -3.044), (28.27, 26.04, -3.044), (28.27, 24.53, -3.044), (29.78, 26.04, -3.044), (29.78, 24.53, -3.044), (28.27, 21.5, -3.044), (28.27, 19.98, -3.044), (29.78, 21.5, -3.044), (29.78, 19.98, -3.044), (28.27, 16.95, -3.044), (28.27, 15.44, -3.044), (29.78, 16.95, -3.044), (29.78, 15.44, -3.044), (28.27, 12.41, -3.044), (28.27, 10.89, -3.044), (29.78, 12.41, -3.044), (29.78, 10.89, -3.044), (28.27, 7.86, -3.044), (28.27, 6.345, -3.044), (29.78, 7.86, -3.044), (29.78, 6.345, -3.044), (28.27, 3.315, -3.044), (28.27, 1.799, -3.044), (29.78, 3.315, -3.044), (29.78, 1.799, -3.044), (28.27, -1.231, -3.044), (28.27, -2.746, -3.044), (29.78, -1.231, -3.044), (29.78, -2.746, -3.044), (28.27, -5.776, -3.044), (28.27, -7.291, -3.044), (29.78, -5.776, -3.044), (29.78, -7.291, -3.044), (28.27, -11.84, -3.044), (28.27, -10.32, -3.044), (29.78, -11.84, -3.044), (29.78, -10.32, -3.044), (23.72, 30.59, -3.044), (23.72, 29.07, -3.044), (25.24, 30.59, -3.044), (25.24, 29.07, -3.044), (23.72, 26.04, -3.044), (23.72, 24.53, -3.044), (25.24, 26.04, -3.044), (25.24, 24.53, -3.044), (23.72, 21.5, -3.044), (23.72, 19.98, -3.044), (25.24, 21.5, -3.044), (25.24, 19.98, -3.044), (23.72, 16.95, -3.044), (23.72, 15.44, -3.044), (25.24, 16.95, -3.044), (25.24, 15.44, -3.044), (23.72, 12.41, -3.044), (23.72, 10.89, -3.044), (25.24, 12.41, -3.044), (25.24, 10.89, -3.044), (23.72, 6.345, -3.044), (23.72, 7.86, -3.044), (25.24, 6.345, -3.044), (25.24, 7.86, -3.044), (23.72, 3.315, -3.044), (23.72, 1.799, -3.044), (25.24, 3.315, -3.044), (25.24, 1.799, -3.044), (23.72, -1.231, -3.044), (23.72, -2.746, -3.044), (25.24, -1.231, -3.044), (25.24, -2.746, -3.044), (23.72, -5.776, -3.044), (23.72, -7.291, -3.044), (25.24, -5.776, -3.044), (25.24, -7.291, -3.044), (23.72, -10.32, -3.044), (23.72, -11.84, -3.044), (25.24, -11.84, -3.044), (25.24, -10.32, -3.044), (19.18, 30.59, -3.044), (19.18, 29.07, -3.044), (20.69, 30.59, -3.044), (20.69, 29.07, -3.044), (19.18, 26.04, -3.044), (19.18, 24.53, -3.044), (20.69, 26.04, -3.044), (20.69, 24.53, -3.044), (19.18, 21.5, -3.044), (19.18, 19.98, -3.044), (20.69, 21.5, -3.044), (20.69, 19.98, -3.044), (19.18, 16.95, -3.044), (19.18, 15.44, -3.044), (20.69, 16.95, -3.044), (20.69, 15.44, -3.044), (19.18, 12.41, -3.044), (19.18, 10.89, -3.044), (20.69, 12.41, -3.044), (20.69, 10.89, -3.044), (19.18, 7.86, -3.044), (19.18, 6.345, -3.044), (20.69, 7.86, -3.044), (20.69, 6.345, -3.044), (19.18, 3.315, -3.044), (19.18, 1.799, -3.044), (20.69, 3.315, -3.044), (20.69, 1.799, -3.044), (19.18, -1.231, -3.044), (19.18, -2.746, -3.044), (20.69, -1.231, -3.044), (20.69, -2.746, -3.044), (19.18, -5.776, -3.044), (19.18, -7.291, -3.044), (20.69, -5.776, -3.044), (20.69, -7.291, -3.044), (19.18, -11.84, -3.044), (19.18, -10.32, -3.044), (20.69, -11.84, -3.044), (20.69, -10.32, -3.044), (14.63, 30.59, -3.044), (14.63, 29.07, -3.044), (16.15, 30.59, -3.044), (16.15, 29.07, -3.044), (14.63, 26.04, -3.044), (14.63, 24.53, -3.044), (16.15, 26.04, -3.044), (16.15, 24.53, -3.044), (14.63, 21.5, -3.044), (14.63, 19.98, -3.044), (16.15, 21.5, -3.044), (16.15, 19.98, -3.044), (14.63, 16.95, -3.044), (14.63, 15.44, -3.044), (16.15, 16.95, -3.044), (16.15, 15.44, -3.044), (14.63, 12.41, -3.044), (14.63, 10.89, -3.044), (16.15, 12.41, -3.044), (16.15, 10.89, -3.044), (14.63, 7.86, -3.044), (14.63, 6.345, -3.044), (16.15, 7.86, -3.044), (16.15, 6.345, -3.044), (14.63, 3.315, -3.044), (14.63, 1.799, -3.044), (16.15, 3.315, -3.044), (16.15, 1.799, -3.044), (14.63, -1.231, -3.044), (14.63, -2.746, -3.044), (16.15, -1.231, -3.044), (16.15, -2.746, -3.044), (14.63, -5.776, -3.044), (14.63, -7.291, -3.044), (16.15, -5.776, -3.044), (16.15, -7.291, -3.044), (14.63, -11.84, -3.044), (14.63, -10.32, -3.044), (16.15, -11.84, -3.044), (16.15, -10.32, -3.044), (10.09, 30.59, -3.044), (10.09, 29.07, -3.044), (11.6, 30.59, -3.044), (11.6, 29.07, -3.044), (10.09, 26.04, -3.044), (10.09, 24.53, -3.044), (11.6, 26.04, -3.044), (11.6, 24.53, -3.044), (10.09, 21.5, -3.044), (10.09, 19.98, -3.044), (11.6, 21.5, -3.044), (11.6, 19.98, -3.044), (10.09, 16.95, -3.044), (10.09, 15.44, -3.044), (11.6, 16.95, -3.044), (11.6, 15.44, -3.044), (10.09, 12.41, -3.044), (10.09, 10.89, -3.044), (11.6, 12.41, -3.044), (11.6, 10.89, -3.044), (10.09, 7.86, -3.044), (10.09, 6.345, -3.044), (11.6, 7.86, -3.044), (11.6, 6.345, -3.044), (10.09, 3.315, -3.044), (10.09, 1.799, -3.044), (11.6, 3.315, -3.044), (11.6, 1.799, -3.044), (10.09, -1.231, -3.044), (10.09, -2.746, -3.044), (11.6, -1.231, -3.044), (11.6, -2.746, -3.044), (10.09, -5.776, -3.044), (10.09, -7.291, -3.044), (11.6, -5.776, -3.044), (11.6, -7.291, -3.044), (10.09, -11.84, -3.044), (10.09, -10.32, -3.044), (11.6, -11.84, -3.044), (11.6, -10.32, -3.044), (5.54, 30.59, -3.044), (5.54, 29.07, -3.044), (7.056, 30.59, -3.044), (7.056, 29.07, -3.044), (5.54, 26.04, -3.044), (5.54, 24.53, -3.044), (7.056, 26.04, -3.044), (7.056, 24.53, -3.044), (5.54, 21.5, -3.044), (5.54, 19.98, -3.044), (7.056, 21.5, -3.044), (7.056, 19.98, -3.044), (5.54, 16.95, -3.044), (5.54, 15.44, -3.044), (7.056, 16.95, -3.044), (7.056, 15.44, -3.044), (5.54, 12.41, -3.044), (5.54, 10.89, -3.044), (7.056, 12.41, -3.044), (7.056, 10.89, -3.044), (5.54, 7.86, -3.044), (5.54, 6.345, -3.044), (7.056, 7.86, -3.044), (7.056, 6.345, -3.044), (5.54, 1.799, -3.044), (5.54, 3.315, -3.044), (7.056, 1.799, -3.044), (7.056, 3.315, -3.044), (5.54, -1.231, -3.044), (5.54, -2.746, -3.044), (7.056, -1.231, -3.044), (7.056, -2.746, -3.044), (5.54, -5.776, -3.044), (5.54, -7.291, -3.044), (7.056, -5.776, -3.044), (7.056, -7.291, -3.044), (5.54, -10.32, -3.044), (5.54, -11.84, -3.044), (7.056, -10.32, -3.044), (7.056, -11.84, -3.044), (0.995, 30.59, -3.044), (0.995, 29.07, -3.044), (2.51, 30.59, -3.044), (2.51, 29.07, -3.044), (0.995, 26.04, -3.044), (0.995, 24.53, -3.044), (2.51, 26.04, -3.044), (2.51, 24.53, -3.044), (0.995, 21.5, -3.044), (0.995, 19.98, -3.044), (2.51, 21.5, -3.044), (2.51, 19.98, -3.044), (0.995, 16.95, -3.044), (0.995, 15.44, -3.044), (2.51, 16.95, -3.044), (2.51, 15.44, -3.044), (0.995, 12.41, -3.044), (0.995, 10.89, -3.044), (2.51, 12.41, -3.044), (2.51, 10.89, -3.044), (0.995, 7.86, -3.044), (0.995, 6.345, -3.044), (2.51, 7.86, -3.044), (2.51, 6.345, -3.044), (0.995, 1.799, -3.044), (0.995, 3.315, -3.044), (2.51, 1.799, -3.044), (2.51, 3.315, -3.044), (0.995, -1.231, -3.044), (0.995, -2.746, -3.044), (2.51, -1.231, -3.044), (2.51, -2.746, -3.044), (0.995, -5.776, -3.044), (0.995, -7.291, -3.044), (2.51, -5.776, -3.044), (2.51, -7.291, -3.044), (0.995, -10.32, -3.044), (0.995, -11.84, -3.044), (2.51, -11.84, -3.044), (2.51, -10.32, -3.044), (-3.55, 30.59, -3.044), (-3.55, 29.07, -3.044), (-2.035, 30.59, -3.044), (-2.035, 29.07, -3.044), (-3.55, 26.04, -3.044), (-3.55, 24.53, -3.044), (-2.035, 26.04, -3.044), (-2.035, 24.53, -3.044), (-3.55, 21.5, -3.044), (-3.55, 19.98, -3.044), (-2.035, 21.5, -3.044), (-2.035, 19.98, -3.044), (-3.55, 15.44, -3.044), (-2.035, 15.44, -3.044), (-3.55, 12.41, -3.044), (-3.55, 10.89, -3.044), (-2.035, 12.41, -3.044), (-2.035, 10.89, -3.044), (-3.55, 7.86, -3.044), (-3.55, 6.345, -3.044), (-2.035, 7.86, -3.044), (-2.035, 6.345, -3.044), (-3.55, 3.315, -3.044), (-3.55, 1.799, -3.044), (-2.035, 1.799, -3.044), (-2.035, 3.315, -3.044), (-3.55, -1.231, -3.044), (-3.55, -2.746, -3.044), (-2.035, -1.231, -3.044), (-2.035, -2.746, -3.044), (-3.55, -5.776, -3.044), (-3.55, -7.291, -3.044), (-2.035, -5.776, -3.044), (-2.035, -7.291, -3.044), (-3.55, -10.32, -3.044), (-3.55, -11.84, -3.044), (-2.035, -10.32, -3.044), (-2.035, -11.84, -3.044), (-8.096, 30.59, -3.044), (-8.096, 29.07, -3.044), (-6.581, 30.59, -3.044), (-6.581, 29.07, -3.044), (-8.096, 26.04, -3.044), (-8.096, 24.53, -3.044), (-6.581, 26.04, -3.044), (-6.581, 24.53, -3.044), (-8.096, 21.5, -3.044), (-8.096, 19.98, -3.044), (-6.581, 21.5, -3.044), (-6.581, 19.98, -3.044), (-8.096, 15.44, -3.044), (-8.096, 16.95, -3.044), (-6.581, 15.44, -3.044), (-6.581, 16.95, -3.044), (-8.096, 12.41, -3.044), (-8.096, 10.89, -3.044), (-6.581, 12.41, -3.044), (-6.581, 10.89, -3.044), (-8.096, 7.86, -3.044), (-8.096, 6.345, -3.044), (-6.581, 7.86, -3.044), (-6.581, 6.345, -3.044), (-8.096, 1.799, -3.044), (-8.096, 3.315, -3.044), (-6.581, 1.799, -3.044), (-6.581, 3.315, -3.044), (-8.096, -1.231, -3.044), (-8.096, -2.746, -3.044), (-6.581, -1.231, -3.044), (-6.581, -2.746, -3.044), (-8.096, -5.776, -3.044), (-8.096, -7.291, -3.044), (-6.581, -5.776, -3.044), (-6.581, -7.291, -3.044), (-8.096, -10.32, -3.044), (-8.096, -11.84, -3.044), (-6.581, -10.32, -3.044), (-6.581, -11.84, -3.044), (-12.64, 30.59, -3.044), (-12.64, 29.07, -3.044), (-11.13, 30.59, -3.044), (-11.13, 29.07, -3.044), (-12.64, 26.04, -3.044), (-12.64, 24.53, -3.044), (-11.13, 26.04, -3.044), (-11.13, 24.53, -3.044), (-12.64, 21.5, -3.044), (-12.64, 19.98, -3.044), (-11.13, 21.5, -3.044), (-11.13, 19.98, -3.044), (-12.64, 15.44, -3.044), (-12.64, 16.95, -3.044), (-11.13, 15.44, -3.044), (-11.13, 16.95, -3.044), (-12.64, 12.41, -3.044), (-12.64, 10.89, -3.044), (-11.13, 12.41, -3.044), (-11.13, 10.89, -3.044), (-12.64, 7.86, -3.044), (-12.64, 6.345, -3.044), (-11.13, 7.86, -3.044), (-11.13, 6.345, -3.044), (-12.64, 3.315, -3.044), (-12.64, 1.799, -3.044), (-11.13, 3.315, -3.044), (-11.13, 1.799, -3.044), (-12.64, -1.231, -3.044), (-12.64, -2.746, -3.044), (-11.13, -1.231, -3.044), (-11.13, -2.746, -3.044), (-12.64, -5.776, -3.044), (-12.64, -7.291, -3.044), (-11.13, -5.776, -3.044), (-11.13, -7.291, -3.044), (-12.64, -11.84, -3.044), (-12.64, -10.32, -3.044), (-11.13, -11.84, -3.044), (-11.13, -10.32, -3.044), (-17.19, 30.59, -3.044), (-17.19, 29.07, -3.044), (-15.67, 30.59, -3.044), (-15.67, 29.07, -3.044), (-17.19, 26.04, -3.044), (-17.19, 24.53, -3.044), (-15.67, 26.04, -3.044), (-15.67, 24.53, -3.044), (-17.19, 21.5, -3.044), (-17.19, 19.98, -3.044), (-15.67, 21.5, -3.044), (-15.67, 19.98, -3.044), (-17.19, 16.95, -3.044), (-17.19, 15.44, -3.044), (-15.67, 16.95, -3.044), (-15.67, 15.44, -3.044), (-17.19, 12.41, -3.044), (-17.19, 10.89, -3.044), (-15.67, 12.41, -3.044), (-15.67, 10.89, -3.044), (-17.19, 7.86, -3.044), (-17.19, 6.345, -3.044), (-15.67, 7.86, -3.044), (-15.67, 6.345, -3.044), (-17.19, 3.315, -3.044), (-17.19, 1.799, -3.044), (-15.67, 3.315, -3.044), (-15.67, 1.799, -3.044), (-17.19, -1.231, -3.044), (-17.19, -2.746, -3.044), (-15.67, -1.231, -3.044), (-15.67, -2.746, -3.044), (-17.19, -5.776, -3.044), (-17.19, -7.291, -3.044), (-15.67, -5.776, -3.044), (-15.67, -7.291, -3.044), (-17.19, -10.32, -3.044), (-17.19, -11.84, -3.044), (-15.67, -10.32, -3.044), (-15.67, -11.84, -3.044), (23.72, 35.13, -3.044), (23.72, 33.62, -3.044), (25.24, 35.13, -3.044), (25.24, 33.62, -3.044), (19.18, 35.13, -3.044), (19.18, 33.62, -3.044), (20.69, 35.13, -3.044), (20.69, 33.62, -3.044), (14.63, 35.13, -3.044), (14.63, 33.62, -3.044), (16.15, 35.13, -3.044), (16.15, 33.62, -3.044), (10.09, 35.13, -3.044), (10.09, 33.62, -3.044), (11.6, 35.13, -3.044), (11.6, 33.62, -3.044), (5.54, 35.13, -3.044), (5.54, 33.62, -3.044), (7.056, 35.13, -3.044), (7.056, 33.62, -3.044), (0.995, 35.13, -3.044), (0.995, 33.62, -3.044), (2.51, 35.13, -3.044), (2.51, 33.62, -3.044), (-3.55, 35.13, -3.044), (-3.55, 33.62, -3.044), (-2.035, 35.13, -3.044), (-2.035, 33.62, -3.044), (-8.096, 35.13, -3.044), (-8.096, 33.62, -3.044), (-6.581, 35.13, -3.044), (-6.581, 33.62, -3.044), (-12.64, 35.13, -3.044), (-12.64, 33.62, -3.044), (-11.13, 35.13, -3.044), (-11.13, 33.62, -3.044), (-17.19, 35.13, -3.044), (-17.19, 33.62, -3.044), (-15.67, 35.13, -3.044), (-15.67, 33.62, -3.044), (28.27, 35.13, -3.044), (28.27, 33.62, -3.044), (29.78, 35.13, -3.044), (29.78, 33.62, -3.044)], [], [(670, 202, 44, 331), (669, 204, 45, 332), (667, 206, 46, 333), (665, 208, 47, 334), (663, 210, 48, 335), (661, 212, 49, 336), (659, 214, 50, 337), (657, 215, 51, 338), (656, 217, 52, 339), (654, 219, 53, 340), (652, 222, 54, 341), (650, 228, 57, 343), (648, 229, 58, 345), (636, 235, 62, 354), (632, 237, 63, 356), (630, 239, 64, 357), (628, 241, 65, 358), (619, 247, 67, 364), (615, 249, 68, 366), (605, 257, 71, 368), (595, 259, 73, 374), (579, 269, 76, 380), (577, 271, 78, 384), (553, 285, 85, 395), (527, 294, 91, 410), (504, 308, 99, 424), (502, 310, 101, 428), (487, 318, 106, 437), (485, 320, 108, 441), (481, 326, 111, 445), (473, 163, 24, 449), (329, 459, 460, 330), (328, 462, 457, 112), (111, 456, 461, 327), (326, 464, 456, 111), (110, 455, 463, 325), (325, 463, 464, 326), (324, 466, 455, 110), (109, 454, 465, 323), (323, 465, 466, 324), (322, 468, 454, 109), (108, 453, 467, 321), (321, 467, 468, 322), (320, 470, 453, 108), (107, 452, 469, 319), (452, 451, 471, 469), (451, 27, 170, 471), (318, 472, 450, 106), (472, 473, 449, 450), (314, 474, 475, 315), (101, 442, 1024, 1025), (282, 529, 1506, 855), (313, 477, 447, 104), (197, 41, 754, 753), (103, 446, 476, 312), (528, 281, 1168, 1507), (446, 445, 478, 476), (375, 374, 1267, 976), (445, 111, 327, 478), (374, 73, 987, 1267), (496, 495, 1439, 1438), (495, 430, 1316, 1439), (102, 444, 479, 311), (72, 372, 1266, 826), (444, 443, 480, 479), (471, 170, 1068, 1369), (443, 110, 325, 480), (480, 325, 326, 481), (625, 243, 797, 1670), (432, 496, 1438, 1318), (436, 98, 896, 1019), (529, 528, 1507, 1506), (242, 624, 1671, 1129), (97, 435, 1018, 894), (469, 471, 1369, 1367), (623, 625, 1670, 1668), (434, 96, 892, 1017), (470, 320, 1212, 1366), (624, 622, 1669, 1671), (294, 527, 1505, 1183), (368, 71, 983, 1264), (319, 469, 1367, 1211), (493, 494, 1437, 1435), (181, 33, 752, 751), (310, 483, 442, 101), (483, 485, 441, 442), (622, 230, 1118, 1669), (179, 32, 750, 749), (440, 439, 484, 482), (527, 526, 1503, 1505), (439, 107, 319, 484), (271, 577, 1573, 1162), (301, 493, 1435, 1190), (177, 31, 748, 747), (427, 92, 884, 1016), (576, 270, 1161, 1572), (175, 30, 746, 745), (526, 285, 1171, 1503), (577, 575, 1571, 1573), (494, 431, 1317, 1437), (173, 29, 744, 743), (171, 28, 742, 741), (91, 425, 1012, 1013), (75, 255, 1143, 838), (575, 259, 1149, 1571), (453, 470, 1366, 1337), (169, 27, 740, 739), (423, 90, 876, 1011), (253, 254, 819, 1142), (258, 574, 1570, 1148), (360, 623, 1668, 1252), (167, 26, 738, 737), (89, 422, 1010, 874), (69, 253, 1142, 818), (165, 25, 736, 735), (421, 88, 872, 1009), (382, 576, 1572, 1278), (486, 487, 437, 438), (419, 87, 870, 1008), (682, 681, 1805, 1804), (492, 312, 1203, 1433), (161, 23, 734, 733), (681, 379, 1275, 1805), (159, 22, 732, 731), (195, 682, 1804, 1087), (250, 68, 814, 1140), (574, 383, 985, 1570), (304, 488, 489, 305), (490, 492, 1433, 1431), (157, 21, 730, 729), (365, 364, 1258, 965), (491, 303, 893, 1430), (303, 491, 435, 97), (155, 20, 728, 727), (96, 434, 490, 302), (415, 86, 862, 1004), (434, 433, 492, 490), (523, 525, 1500, 1498), (433, 103, 312, 492), (364, 67, 977, 1258), (302, 490, 1431, 1191), (153, 19, 726, 725), (95, 432, 493, 301), (572, 272, 1163, 1569), (432, 431, 494, 493), (362, 363, 964, 1257), (151, 18, 724, 723), (85, 411, 1001, 1002), (300, 496, 432, 95), (573, 571, 1566, 1568), (94, 430, 495, 299), (299, 495, 496, 300), (66, 362, 1257, 808), (468, 467, 1363, 1362), (149, 17, 722, 721), (409, 84, 856, 1000), (298, 498, 430, 94), (680, 256, 821, 1800), (93, 429, 497, 297), (297, 497, 498, 298), (570, 572, 1569, 1567), (467, 453, 1337, 1363), (621, 620, 1665, 1664), (147, 16, 720, 719), (296, 500, 429, 93), (83, 408, 999, 854), (92, 427, 499, 295), (525, 524, 1501, 1500), (427, 426, 501, 499), (255, 679, 1801, 1143), (426, 100, 309, 501), (501, 309, 310, 502), (454, 468, 1362, 1339), (620, 360, 1252, 1665), (145, 15, 718, 717), (407, 82, 852, 998), (524, 410, 1299, 1501), (361, 621, 1664, 1254), (143, 14, 716, 715), (435, 491, 1430, 1018), (141, 13, 714, 713), (522, 523, 1498, 1499), (139, 12, 712, 711), (411, 522, 1499, 1001), (386, 573, 1568, 1279), (137, 11, 710, 709), (228, 650, 1730, 1112), (679, 394, 993, 1801), (135, 10, 708, 707), (400, 77, 844, 997), (193, 680, 1800, 1085), (385, 570, 1567, 986), (133, 9, 706, 705), (571, 387, 988, 1566), (305, 489, 1426, 895), (131, 8, 704, 703), (294, 503, 425, 91), (503, 504, 424, 425), (76, 396, 994, 995), (488, 304, 1192, 1427), (129, 7, 702, 701), (649, 208, 1098, 1728), (394, 75, 838, 993), (244, 245, 801, 1131), (359, 358, 1249, 959), (127, 6, 700, 699), (70, 244, 1131, 820), (290, 505, 506, 291), (358, 65, 969, 1249), (466, 465, 1359, 1358), (125, 5, 698, 697), (678, 268, 839, 1796), (289, 508, 422, 89), (465, 454, 1339, 1359), (88, 421, 507, 288), (123, 4, 696, 695), (421, 420, 509, 507), (391, 74, 832, 990), (420, 96, 302, 509), (521, 520, 1497, 1496), (267, 677, 1797, 1156), (455, 466, 1358, 1341), (87, 419, 510, 287), (489, 488, 1427, 1426), (121, 2, 694, 693), (650, 343, 1231, 1730), (418, 95, 301, 511), (520, 412, 1300, 1497), (243, 242, 1129, 797), (119, 3, 692, 691), (414, 521, 1496, 1301), (569, 568, 1565, 1564), (117, 1, 690, 689), (73, 385, 986, 987), (518, 519, 1494, 1495), (568, 386, 1279, 1565), (355, 354, 1246, 955), (318, 487, 1425, 1207), (115, 0, 688, 687), (344, 649, 1728, 947), (383, 72, 826, 985), (413, 518, 1495, 1003), (388, 569, 1564, 1280), (519, 415, 1004, 1494), (677, 409, 1000, 1797), (566, 567, 1562, 1563), (352, 353, 1245, 1244), (487, 486, 1422, 1425), (417, 416, 513, 512), (71, 381, 982, 983), (416, 92, 295, 513), (191, 678, 1796, 1083), (240, 64, 794, 1127), (387, 566, 1563, 988), (86, 415, 514, 286), (61, 352, 1244, 788), (415, 414, 516, 514), (514, 516, 517, 515), (239, 238, 1126, 793), (567, 389, 989, 1562), (515, 517, 1492, 1490), (519, 521, 414, 415), (238, 63, 792, 1126), (237, 236, 1125, 791), (413, 412, 520, 518), (518, 520, 521, 519), (236, 62, 790, 1125), (563, 565, 1560, 1558), (464, 463, 1355, 1354), (286, 514, 1491, 1174), (676, 284, 857, 1792), (463, 455, 1341, 1355), (411, 410, 524, 522), (522, 524, 525, 523), (517, 516, 1493, 1492), (283, 675, 1793, 1169), (285, 526, 411, 85), (526, 527, 410, 411), (261, 563, 1558, 831), (456, 464, 1354, 1343), (67, 375, 976, 977), (516, 414, 1301, 1493), (562, 260, 1152, 1559), (373, 66, 808, 975), (565, 564, 1561, 1560), (486, 438, 1020, 1422), (514, 515, 1490, 1491), (281, 528, 529, 282), (564, 388, 1280, 1561), (675, 423, 1011, 1793), (346, 345, 1234, 951), (462, 328, 929, 1350), (280, 531, 408, 83), (189, 676, 1792, 1081), (82, 407, 530, 279), (389, 562, 1559, 989), (407, 406, 532, 530), (345, 58, 960, 1234), (406, 88, 288, 532), (327, 461, 1351, 1216), (513, 295, 1187, 1489), (65, 367, 968, 969), (81, 405, 533, 278), (512, 513, 1489, 1487), (405, 404, 534, 533), (232, 233, 780, 1119), (404, 87, 287, 534), (561, 278, 1166, 1557), (277, 536, 405, 81), (59, 232, 1119, 779), (80, 403, 535, 276), (276, 535, 536, 277), (257, 605, 1625, 1145), (674, 293, 877, 1788), (230, 231, 778, 1118), (560, 561, 1557, 1555), (275, 538, 403, 80), (461, 456, 1343, 1351), (79, 402, 537, 274), (274, 537, 538, 275), (363, 61, 788, 964), (292, 673, 1789, 1181), (343, 57, 956, 1231), (605, 604, 1622, 1625), (273, 540, 402, 79), (457, 462, 1350, 1036), (78, 401, 539, 272), (272, 539, 540, 273), (262, 560, 1555, 1153), (247, 619, 1651, 1136), (618, 246, 1135, 1650), (417, 512, 1487, 1005), (271, 542, 401, 78), (619, 617, 1648, 1651), (77, 400, 541, 270), (229, 648, 1719, 1116), (400, 399, 543, 541), (673, 436, 1019, 1789), (399, 86, 286, 543), (342, 341, 1228, 943), (330, 460, 1346, 931), (545, 547, 399, 400), (616, 618, 1650, 1649), (58, 359, 959, 960), (398, 397, 546, 544), (544, 546, 547, 545), (187, 674, 1788, 1079), (341, 54, 1108, 1228), (459, 329, 1217, 1347), (549, 551, 397, 398), (648, 647, 1717, 1719), (234, 616, 1649, 1124), (396, 395, 550, 548), (548, 550, 551, 549), (340, 53, 954, 1227), (647, 214, 1102, 1717), (269, 552, 396, 76), (552, 553, 395, 396), (57, 355, 955, 956), (558, 279, 1167, 1553), (604, 369, 973, 1622), (56, 227, 1111, 771), (557, 559, 1552, 1550), (460, 459, 1347, 1346), (672, 307, 897, 1784), (225, 226, 770, 1110), (306, 671, 1785, 1193), (265, 554, 555, 266), (55, 225, 1110, 769), (264, 557, 1550, 835), (53, 349, 953, 954), (223, 224, 768, 1109), (556, 263, 1154, 1551), (617, 365, 965, 1648), (54, 223, 1109, 1108), (263, 556, 557, 264), (393, 392, 558, 556), (556, 558, 559, 557), (392, 82, 279, 558), (559, 558, 1553, 1552), (337, 50, 952, 1224), (50, 346, 951, 952), (74, 391, 560, 262), (603, 602, 1621, 1620), (391, 390, 561, 560), (671, 448, 1030, 1785), (390, 81, 278, 561), (220, 221, 766, 1105), (602, 368, 1264, 1621), (185, 672, 1784, 1077), (60, 220, 1105, 781), (260, 562, 563, 261), (389, 388, 564, 562), (562, 564, 565, 563), (393, 556, 1551, 991), (370, 603, 1620, 1265), (47, 344, 947, 948), (567, 569, 388, 389), (202, 670, 1782, 1094), (600, 601, 1618, 1619), (387, 386, 568, 566), (566, 568, 569, 567), (369, 600, 1619, 973), (646, 215, 1104, 1712), (601, 371, 974, 1618), (571, 573, 386, 387), (44, 342, 943, 944), (266, 555, 1546, 837), (385, 384, 572, 570), (214, 213, 1101, 1102), (384, 78, 272, 572), (554, 265, 1155, 1547), (259, 575, 385, 73), (575, 577, 384, 385), (72, 383, 574, 258), (451, 452, 1035, 1335), (213, 49, 765, 1101), (331, 44, 944, 1218), (382, 77, 270, 576), (27, 451, 1335, 740), (670, 331, 1218, 1782), (329, 330, 931, 1217), (320, 485, 1409, 1212), (347, 646, 1712, 1236), (211, 48, 763, 1100), (599, 598, 1617, 1616), (484, 319, 1211, 1408), (210, 209, 1099, 762), (555, 554, 1547, 1546), (598, 370, 1265, 1617), (485, 483, 1407, 1409), (209, 47, 948, 1099), (372, 599, 1616, 1266), (482, 484, 1408, 1406), (511, 301, 1190, 1477), (208, 207, 1097, 1098), (257, 578, 381, 71), (596, 597, 1614, 1615), (450, 449, 1332, 1031), (483, 310, 1199, 1407), (203, 668, 1779, 1095), (207, 46, 761, 1097), (285, 553, 1545, 1171), (371, 596, 1615, 974), (254, 581, 379, 70), (449, 24, 1064, 1332), (69, 378, 580, 253), (253, 580, 581, 254), (206, 205, 1096, 760), (323, 324, 927, 1215), (597, 373, 975, 1614), (328, 112, 930, 929), (252, 583, 378, 69), (205, 45, 759, 1096), (553, 552, 1543, 1545), (251, 582, 583, 252), (109, 323, 1215, 926), (259, 595, 1613, 1149), (287, 510, 1475, 1178), (584, 263, 264, 585), (204, 203, 1095, 758), (321, 322, 925, 1214), (594, 258, 1148, 1612), (324, 110, 928, 927), (377, 376, 587, 586), (552, 269, 1158, 1543), (376, 74, 262, 587), (108, 321, 1214, 1213), (595, 593, 1611, 1613), (322, 109, 926, 925), (418, 511, 1477, 1305), (248, 588, 589, 249), (668, 669, 1778, 1779), (588, 590, 591, 589), (592, 594, 1612, 1610), (590, 260, 261, 591), (445, 446, 1028, 1329), (440, 482, 1406, 1023), (645, 644, 1709, 1708), (593, 247, 1136, 1611), (644, 347, 1236, 1709), (669, 332, 1219, 1778), (246, 592, 1610, 1135), (443, 444, 1027, 1328), (248, 614, 1639, 1139), (348, 645, 1708, 1238), (510, 419, 1008, 1475), (110, 443, 1328, 928), (200, 201, 755, 1091), (614, 612, 1638, 1639), (42, 200, 1091, 767), (317, 34, 918, 917), (247, 593, 375, 67), (593, 595, 374, 375), (66, 373, 592, 246), (509, 302, 1191, 1473), (373, 372, 594, 592), (198, 199, 1090, 1089), (372, 72, 258, 594), (442, 441, 1326, 1024), (612, 240, 1127, 1638), (597, 599, 372, 373), (41, 198, 1089, 754), (441, 108, 1213, 1326), (371, 370, 598, 596), (596, 598, 599, 597), (313, 104, 914, 913), (507, 509, 1473, 1471), (196, 197, 753, 1088), (601, 603, 370, 371), (439, 440, 1023, 1325), (508, 289, 873, 1470), (369, 368, 602, 600), (600, 602, 603, 601), (40, 196, 1088, 802), (107, 439, 1325, 924), (288, 507, 1471, 1179), (604, 605, 368, 369), (194, 195, 1087, 1086), (39, 194, 1086, 822), (113, 316, 1205, 932), (666, 667, 1774, 1775), (192, 193, 1085, 1084), (314, 315, 915, 1204), (643, 642, 1705, 1704), (332, 666, 1775, 1219), (38, 192, 1084, 840), (551, 550, 1541, 1540), (642, 348, 1238, 1705), (667, 333, 1220, 1774), (190, 191, 1083, 1082), (550, 395, 1285, 1541), (438, 437, 1322, 1020), (611, 250, 1140, 1637), (349, 643, 1704, 953), (37, 190, 1082, 858), (397, 551, 1540, 1286), (606, 608, 609, 607), (437, 106, 1032, 1322), (608, 251, 252, 609), (99, 308, 899, 900), (422, 508, 1470, 1010), (188, 189, 1081, 1080), (548, 549, 1538, 1539), (367, 366, 611, 610), (610, 611, 1637, 1635), (366, 68, 250, 611), (307, 35, 898, 897), (241, 613, 367, 65), (613, 615, 366, 367), (36, 188, 1080, 878), (240, 612, 613, 241), (396, 548, 1539, 994), (612, 614, 615, 613), (102, 311, 1202, 910), (614, 248, 249, 615), (186, 187, 1079, 1078), (549, 398, 996, 1538), (303, 97, 894, 893), (35, 186, 1078, 898), (641, 222, 1107, 1700), (184, 185, 1077, 1076), (433, 434, 1017, 1319), (300, 95, 890, 889), (291, 506, 1466, 875), (34, 184, 1076, 918), (103, 433, 1319, 912), (298, 94, 888, 887), (505, 290, 1180, 1467), (182, 183, 1075, 1074), (310, 309, 1198, 1199), (431, 432, 1318, 1317), (296, 93, 886, 885), (617, 619, 364, 365), (61, 363, 616, 234), (3, 182, 1074, 692), (363, 362, 618, 616), (309, 100, 906, 1198), (362, 66, 246, 618), (367, 610, 1635, 968), (664, 665, 1770, 1771), (180, 181, 751, 1073), (333, 664, 1771, 1220), (32, 180, 1073, 750), (547, 546, 1537, 1536), (609, 252, 817, 1632), (506, 505, 1467, 1466), (665, 334, 1221, 1770), (178, 179, 749, 1072), (546, 397, 1286, 1537), (251, 608, 1633, 1141), (350, 641, 1700, 1241), (31, 178, 1072, 748), (399, 547, 1536, 1287), (428, 101, 1025, 1313), (607, 609, 1632, 1630), (293, 36, 878, 877), (176, 177, 747, 1071), (544, 545, 1534, 1535), (426, 427, 1016, 1312), (608, 606, 1631, 1633), (308, 504, 1465, 899), (30, 176, 1071, 746), (398, 544, 1535, 996), (233, 621, 361, 60), (100, 426, 1312, 906), (59, 360, 620, 232), (232, 620, 621, 233), (479, 480, 1397, 1395), (289, 89, 874, 873), (174, 175, 745, 1070), (545, 400, 997, 1534), (231, 623, 360, 59), (504, 503, 1463, 1465), (29, 174, 1070, 744), (230, 622, 623, 231), (311, 479, 1395, 1202), (622, 624, 625, 623), (172, 173, 743, 1069), (624, 242, 243, 625), (543, 286, 1174, 1533), (480, 481, 1396, 1397), (503, 294, 1183, 1463), (28, 172, 1069, 742), (105, 306, 1193, 916), (591, 261, 831, 1600), (170, 171, 741, 1068), (541, 543, 1533, 1531), (229, 626, 359, 58), (626, 628, 358, 359), (304, 305, 895, 1192), (260, 590, 1601, 1152), (425, 424, 1309, 1012), (606, 607, 1630, 1631), (357, 64, 240, 627), (627, 240, 241, 628), (481, 445, 1329, 1396), (542, 271, 1162, 1530), (589, 591, 1600, 1598), (424, 99, 900, 1309), (662, 663, 1766, 1767), (168, 169, 739, 1067), (356, 63, 238, 629), (629, 238, 239, 630), (270, 541, 1531, 1161), (590, 588, 1599, 1601), (640, 639, 1697, 1696), (334, 662, 1767, 1221), (26, 168, 1067, 738), (249, 589, 1598, 813), (354, 62, 236, 631), (631, 236, 237, 632), (228, 634, 355, 57), (634, 636, 354, 355), (56, 353, 633, 227), (639, 350, 1241, 1697), (353, 352, 635, 633), (663, 335, 1222, 1766), (352, 61, 234, 635), (166, 167, 737, 1066), (226, 638, 353, 56), (588, 248, 1139, 1599), (55, 351, 637, 225), (225, 637, 638, 226), (351, 640, 1696, 1243), (284, 37, 858, 857), (25, 166, 1066, 736), (478, 327, 1216, 1393), (224, 640, 351, 55), (164, 165, 735, 1065), (54, 350, 639, 223), (223, 639, 640, 224), (299, 300, 889, 1189), (420, 421, 1009, 1306), (280, 83, 854, 853), (24, 164, 1065, 1064), (222, 641, 350, 54), (94, 299, 1189, 888), (96, 420, 1306, 892), (476, 478, 1393, 1391), (212, 661, 1762, 764), (162, 163, 1063, 1062), (401, 542, 1530, 1289), (297, 298, 887, 1188), (219, 643, 349, 53), (477, 313, 913, 1390), (52, 348, 642, 218), (218, 642, 643, 219), (277, 81, 850, 849), (660, 211, 1100, 1763), (1, 162, 1062, 690), (93, 297, 1188, 886), (217, 645, 348, 52), (95, 418, 1305, 890), (51, 347, 644, 216), (216, 644, 645, 217), (312, 476, 1391, 1203), (275, 80, 848, 847), (160, 161, 733, 1061), (273, 79, 846, 845), (215, 646, 347, 51), (22, 160, 1061, 732), (158, 159, 731, 1060), (587, 262, 1153, 1597), (21, 158, 1060, 730), (156, 157, 729, 1059), (586, 587, 1597, 1595), (416, 417, 1005, 1302), (214, 647, 346, 50), (647, 648, 345, 346), (638, 637, 1693, 1692), (335, 660, 1763, 1222), (20, 156, 1059, 728), (92, 416, 1302, 884), (447, 477, 1390, 1029), (637, 351, 1243, 1693), (268, 38, 840, 839), (661, 336, 1223, 1762), (154, 155, 727, 1058), (353, 638, 1692, 1245), (19, 154, 1058, 726), (235, 636, 1691, 789), (152, 153, 725, 1057), (540, 539, 1527, 1526), (412, 413, 1003, 1300), (635, 234, 1124, 1690), (18, 152, 1057, 724), (539, 401, 1289, 1527), (636, 634, 1689, 1691), (150, 151, 723, 1056), (402, 540, 1526, 1291), (315, 475, 1386, 915), (208, 649, 344, 47), (633, 635, 1690, 1688), (17, 150, 1056, 722), (98, 292, 1181, 896), (377, 586, 1595, 980), (410, 91, 1013, 1299), (474, 314, 1204, 1387), (634, 228, 1112, 1689), (148, 149, 721, 1055), (290, 291, 875, 1180), (227, 633, 1688, 1111), (16, 148, 1055, 720), (585, 264, 835, 1592), (146, 147, 719, 1054), (263, 584, 1593, 1154), (15, 146, 1054, 718), (475, 474, 1387, 1386), (658, 659, 1758, 1759), (144, 145, 717, 1053), (686, 317, 917, 1824), (406, 407, 998, 1296), (256, 39, 822, 821), (336, 658, 1759, 1223), (14, 144, 1053, 716), (202, 651, 342, 44), (651, 652, 341, 342), (316, 685, 1825, 1205), (88, 406, 1296, 872), (254, 70, 820, 819), (659, 337, 1224, 1758), (142, 143, 715, 1052), (582, 251, 1141, 1591), (404, 405, 1295, 1294), (163, 473, 1385, 1063), (252, 69, 818, 817), (0, 142, 1052, 688), (584, 585, 1592, 1593), (87, 404, 1294, 870), (339, 52, 218, 653), (653, 218, 219, 654), (140, 141, 713, 1051), (538, 537, 1523, 1522), (473, 472, 1383, 1385), (68, 249, 813, 814), (12, 140, 1051, 712), (537, 402, 1291, 1523), (338, 51, 216, 655), (655, 216, 217, 656), (215, 657, 1754, 1104), (138, 139, 711, 1050), (403, 538, 1522, 1293), (685, 458, 1037, 1825), (583, 582, 1591, 1590), (472, 318, 1207, 1383), (11, 138, 1050, 710), (183, 686, 1824, 1075), (136, 137, 709, 1049), (378, 583, 1590, 1273), (10, 136, 1049, 708), (631, 632, 1686, 1687), (134, 135, 707, 1048), (354, 631, 1687, 1246), (336, 49, 213, 658), (658, 213, 214, 659), (9, 134, 1048, 706), (86, 399, 1287, 862), (632, 356, 1247, 1686), (245, 40, 802, 801), (132, 133, 705, 1047), (8, 132, 1047, 704), (335, 48, 211, 660), (657, 338, 1225, 1754), (130, 131, 703, 1046), (7, 130, 1046, 702), (395, 85, 1002, 1285), (128, 129, 701, 1045), (536, 535, 1519, 1518), (64, 239, 793, 794), (334, 47, 209, 662), (662, 209, 210, 663), (6, 128, 1045, 700), (535, 403, 1293, 1519), (90, 283, 1169, 876), (63, 237, 791, 792), (126, 127, 699, 1044), (405, 536, 1518, 1295), (333, 46, 207, 664), (664, 207, 208, 665), (281, 282, 855, 1168), (581, 580, 1587, 1586), (62, 235, 789, 790), (5, 126, 1044, 698), (580, 378, 1273, 1587), (499, 501, 1449, 1447), (332, 45, 205, 666), (666, 205, 206, 667), (124, 125, 697, 1043), (534, 287, 1178, 1517), (379, 581, 1586, 1275), (392, 393, 991, 1282), (500, 296, 885, 1446), (4, 124, 1043, 696), (269, 579, 1584, 1158), (668, 203, 204, 669), (82, 392, 1282, 852), (629, 630, 1682, 1683), (295, 499, 1447, 1187), (122, 123, 695, 1042), (533, 534, 1517, 1515), (390, 391, 990, 1281), (356, 629, 1683, 1247), (501, 502, 1448, 1449), (307, 672, 185, 35), (2, 122, 1042, 694), (105, 448, 671, 306), (81, 390, 1281, 850), (630, 357, 1248, 1682), (233, 60, 781, 780), (655, 656, 1750, 1751), (120, 121, 693, 1041), (293, 674, 187, 36), (278, 533, 1515, 1166), (98, 436, 673, 292), (276, 277, 849, 1165), (231, 59, 779, 778), (502, 428, 1313, 1448), (338, 655, 1751, 1225), (43, 120, 1041, 756), (284, 676, 189, 37), (80, 276, 1165, 848), (90, 423, 675, 283), (578, 257, 1145, 1582), (656, 339, 1226, 1750), (118, 119, 691, 1040), (274, 275, 847, 1164), (33, 118, 1040, 752), (268, 678, 191, 38), (79, 274, 1164, 846), (84, 409, 677, 267), (429, 500, 1446, 1314), (116, 117, 689, 1039), (272, 273, 845, 1163), (23, 116, 1039, 734), (579, 380, 1276, 1584), (256, 680, 193, 39), (628, 626, 1677, 1679), (75, 394, 679, 255), (114, 115, 687, 1038), (226, 56, 771, 770), (13, 114, 1038, 714), (77, 382, 1278, 844), (626, 229, 1116, 1677), (245, 682, 195, 40), (224, 55, 769, 768), (70, 379, 681, 244), (244, 681, 682, 245), (458, 113, 932, 1037), (532, 288, 1179, 1513), (381, 578, 1582, 982), (112, 457, 1036, 930), (627, 628, 1679, 1678), (221, 42, 767, 766), (530, 532, 1513, 1511), (357, 627, 1678, 1248), (531, 280, 853, 1510), (380, 76, 995, 1276), (653, 654, 1746, 1747), (279, 530, 1511, 1167), (221, 684, 199, 42), (339, 653, 1747, 1226), (60, 361, 683, 220), (220, 683, 684, 221), (498, 497, 1443, 1442), (654, 340, 1227, 1746), (452, 107, 924, 1035), (497, 429, 1314, 1443), (49, 212, 764, 765), (84, 267, 1156, 856), (430, 498, 1442, 1316), (48, 210, 762, 763), (265, 266, 837, 1155), (106, 450, 1031, 1032), (684, 683, 1813, 1812), (46, 206, 760, 761), (222, 652, 1743, 1107), (448, 105, 916, 1030), (408, 531, 1510, 999), (683, 361, 1254, 1813), (376, 377, 980, 1270), (45, 204, 758, 759), (104, 447, 1029, 914), (199, 684, 1812, 1090), (317, 686, 183, 34), (74, 376, 1270, 832), (113, 458, 685, 316), (652, 651, 1741, 1743), (446, 103, 912, 1028), (444, 102, 910, 1027), (201, 43, 756, 755), (651, 202, 1094, 1741), (1826, 691, 692, 1074), (1822, 757, 756, 1041), (1818, 766, 767, 1091), (1814, 782, 754, 1089), (1810, 801, 802, 1088), (1806, 821, 822, 1086), (1802, 839, 840, 1084), (1798, 857, 858, 1082), (1794, 877, 878, 1080), (1790, 897, 898, 1078), (1786, 917, 918, 1076), (1738, 768, 769, 1229), (1734, 770, 771, 1230), (1726, 772, 773, 1232), (1722, 774, 775, 1233), (1714, 776, 777, 1235), (1710, 778, 779, 1237), (1706, 780, 781, 1239), (1702, 783, 784, 1240), (1698, 785, 786, 1242), (1694, 787, 788, 1244), (1674, 795, 796, 1250), (1670, 797, 798, 1251), (1666, 799, 800, 1253), (1662, 803, 804, 1255), (1658, 805, 806, 1256), (1654, 807, 808, 1257), (1646, 809, 810, 1259), (1642, 811, 812, 1260), (1636, 815, 816, 1261), (1632, 817, 818, 1262), (1628, 819, 820, 1263), (1620, 823, 824, 1265), (1616, 825, 826, 1266), (1608, 827, 828, 1268), (1604, 829, 830, 1269), (1600, 831, 832, 1270), (1596, 833, 834, 1271), (1592, 835, 836, 1272), (1588, 837, 838, 1274), (1580, 841, 842, 1277), (1576, 843, 844, 1278), (1568, 845, 846, 1279), (1564, 847, 848, 1280), (1560, 849, 850, 1281), (1556, 851, 852, 1282), (1552, 853, 854, 1283), (1548, 855, 856, 1284), (1540, 859, 860, 1286), (1536, 861, 862, 1287), (1532, 863, 864, 1288), (1528, 865, 866, 1290), (1524, 867, 868, 1292), (1520, 869, 870, 1294), (1516, 871, 872, 1296), (1512, 873, 874, 1297), (1508, 875, 876, 1298), (1500, 879, 880, 1300), (1496, 881, 882, 1301), (1492, 883, 884, 1302), (1488, 885, 886, 1303), (1484, 887, 888, 1304), (1480, 889, 890, 1305), (1476, 891, 892, 1306), (1472, 893, 894, 1307), (1468, 895, 896, 1308), (1460, 901, 902, 1310), (1456, 903, 904, 1311), (1452, 905, 906, 1312), (1444, 907, 908, 1315), (1440, 909, 910, 1317), (1436, 911, 912, 1319), (1432, 913, 914, 1320), (1428, 915, 916, 1321), (1420, 919, 920, 1323), (1416, 921, 922, 1324), (1412, 923, 924, 1325), (1404, 925, 926, 1327), (1400, 927, 928, 1328), (1392, 929, 930, 1330), (1388, 931, 932, 1331), (1380, 735, 736, 1333), (1376, 737, 738, 1334), (1372, 739, 740, 1335), (1368, 741, 742, 1336), (1364, 743, 744, 1338), (1360, 745, 746, 1340), (1356, 747, 748, 1342), (1352, 749, 750, 1344), (1348, 751, 752, 1345), (931, 1346, 1037, 932), (1346, 1348, 1345, 1037), (930, 1036, 1347, 1217), (1036, 1344, 1349, 1347), (1347, 1349, 1348, 1346), (1344, 750, 1073, 1349), (1349, 1073, 751, 1348), (1350, 1352, 1344, 1036), (1216, 1351, 1350, 929), (1343, 1342, 1353, 1351), (1351, 1353, 1352, 1350), (1342, 748, 1072, 1353), (1353, 1072, 749, 1352), (1354, 1356, 1342, 1343), (1341, 1340, 1357, 1355), (1355, 1357, 1356, 1354), (1340, 746, 1071, 1357), (1357, 1071, 747, 1356), (1358, 1360, 1340, 1341), (1339, 1338, 1361, 1359), (1359, 1361, 1360, 1358), (1338, 744, 1070, 1361), (1361, 1070, 745, 1360), (1362, 1364, 1338, 1339), (1337, 1336, 1365, 1363), (1363, 1365, 1364, 1362), (1336, 742, 1069, 1365), (1365, 1069, 743, 1364), (1366, 1368, 1336, 1337), (1211, 1367, 1366, 1212), (1367, 1369, 1368, 1366), (1369, 1068, 741, 1368), (923, 1370, 1035, 924), (1370, 1372, 1335, 1035), (922, 1034, 1371, 1210), (1210, 1371, 1370, 923), (1034, 1334, 1373, 1371), (1371, 1373, 1372, 1370), (1334, 738, 1067, 1373), (1373, 1067, 739, 1372), (921, 1374, 1034, 922), (1374, 1376, 1334, 1034), (920, 1033, 1375, 1209), (1209, 1375, 1374, 921), (1033, 1333, 1377, 1375), (1375, 1377, 1376, 1374), (1333, 736, 1066, 1377), (1377, 1066, 737, 1376), (919, 1378, 1033, 920), (1378, 1380, 1333, 1033), (1032, 1031, 1379, 1208), (1208, 1379, 1378, 919), (1031, 1332, 1381, 1379), (1379, 1381, 1380, 1378), (1332, 1064, 1065, 1381), (1381, 1065, 735, 1380), (734, 1039, 1382, 1206), (1206, 1382, 1383, 1207), (1039, 689, 1384, 1382), (1382, 1384, 1385, 1383), (689, 690, 1062, 1384), (1384, 1062, 1063, 1385), (915, 1386, 1030, 916), (1386, 1388, 1331, 1030), (914, 1029, 1387, 1204), (1029, 1330, 1389, 1387), (1387, 1389, 1388, 1386), (1330, 930, 1217, 1389), (1389, 1217, 931, 1388), (1390, 1392, 1330, 1029), (1203, 1391, 1390, 913), (1391, 1393, 1392, 1390), (1393, 1216, 929, 1392), (911, 1394, 1028, 912), (1394, 1396, 1329, 1028), (1202, 1395, 1394, 911), (1395, 1397, 1396, 1394), (909, 1398, 1027, 910), (1398, 1400, 1328, 1027), (908, 1026, 1399, 1201), (1201, 1399, 1398, 909), (1026, 1327, 1401, 1399), (1399, 1401, 1400, 1398), (1327, 926, 1215, 1401), (1401, 1215, 927, 1400), (907, 1402, 1026, 908), (1402, 1404, 1327, 1026), (1025, 1024, 1403, 1200), (1200, 1403, 1402, 907), (1024, 1326, 1405, 1403), (1403, 1405, 1404, 1402), (1326, 1213, 1214, 1405), (1405, 1214, 925, 1404), (906, 1023, 1406, 1198), (1198, 1406, 1407, 1199), (1406, 1408, 1409, 1407), (1408, 1211, 1212, 1409), (905, 1410, 1023, 906), (1410, 1412, 1325, 1023), (904, 1022, 1411, 1197), (1197, 1411, 1410, 905), (1022, 1324, 1413, 1411), (1411, 1413, 1412, 1410), (1324, 922, 1210, 1413), (1413, 1210, 923, 1412), (903, 1414, 1022, 904), (1414, 1416, 1324, 1022), (902, 1021, 1415, 1196), (1196, 1415, 1414, 903), (1021, 1323, 1417, 1415), (1415, 1417, 1416, 1414), (1323, 920, 1209, 1417), (1417, 1209, 921, 1416), (901, 1418, 1021, 902), (1418, 1420, 1323, 1021), (900, 1020, 1419, 1195), (1195, 1419, 1418, 901), (1020, 1322, 1421, 1419), (1419, 1421, 1420, 1418), (1322, 1032, 1208, 1421), (1421, 1208, 919, 1420), (899, 1422, 1020, 900), (732, 1061, 1423, 1194), (1194, 1423, 1422, 899), (1061, 733, 1424, 1423), (1423, 1424, 1425, 1422), (733, 734, 1206, 1424), (1424, 1206, 1207, 1425), (895, 1426, 1019, 896), (1426, 1428, 1321, 1019), (894, 1018, 1427, 1192), (1018, 1320, 1429, 1427), (1427, 1429, 1428, 1426), (1320, 914, 1204, 1429), (1429, 1204, 915, 1428), (1430, 1432, 1320, 1018), (1191, 1431, 1430, 893), (1431, 1433, 1432, 1430), (1433, 1203, 913, 1432), (891, 1434, 1017, 892), (1434, 1436, 1319, 1017), (1190, 1435, 1434, 891), (1435, 1437, 1436, 1434), (1317, 910, 1202, 1437), (1437, 1202, 911, 1436), (1438, 1440, 1317, 1318), (1316, 1315, 1441, 1439), (1439, 1441, 1440, 1438), (1315, 908, 1201, 1441), (1441, 1201, 909, 1440), (1442, 1444, 1315, 1316), (1314, 1313, 1445, 1443), (1443, 1445, 1444, 1442), (1313, 1025, 1200, 1445), (1445, 1200, 907, 1444), (1446, 1448, 1313, 1314), (1187, 1447, 1446, 885), (1447, 1449, 1448, 1446), (883, 1450, 1016, 884), (1450, 1452, 1312, 1016), (882, 1015, 1451, 1186), (1186, 1451, 1450, 883), (1015, 1311, 1453, 1451), (1451, 1453, 1452, 1450), (1311, 904, 1197, 1453), (1453, 1197, 905, 1452), (881, 1454, 1015, 882), (1454, 1456, 1311, 1015), (880, 1014, 1455, 1185), (1185, 1455, 1454, 881), (1014, 1310, 1457, 1455), (1455, 1457, 1456, 1454), (1310, 902, 1196, 1457), (1457, 1196, 903, 1456), (879, 1458, 1014, 880), (1458, 1460, 1310, 1014), (1013, 1012, 1459, 1184), (1184, 1459, 1458, 879), (1012, 1309, 1461, 1459), (1459, 1461, 1460, 1458), (1309, 900, 1195, 1461), (1461, 1195, 901, 1460), (730, 1060, 1462, 1182), (1182, 1462, 1463, 1183), (1060, 731, 1464, 1462), (1462, 1464, 1465, 1463), (731, 732, 1194, 1464), (1464, 1194, 899, 1465), (875, 1466, 1011, 876), (1466, 1468, 1308, 1011), (874, 1010, 1467, 1180), (1010, 1307, 1469, 1467), (1467, 1469, 1468, 1466), (1307, 894, 1192, 1469), (1469, 1192, 895, 1468), (1470, 1472, 1307, 1010), (1179, 1471, 1470, 873), (1471, 1473, 1472, 1470), (1473, 1191, 893, 1472), (871, 1474, 1009, 872), (1474, 1476, 1306, 1009), (1178, 1475, 1474, 871), (1008, 1305, 1477, 1475), (1475, 1477, 1476, 1474), (1477, 1190, 891, 1476), (869, 1478, 1008, 870), (1478, 1480, 1305, 1008), (868, 1007, 1479, 1177), (1177, 1479, 1478, 869), (1007, 1304, 1481, 1479), (1479, 1481, 1480, 1478), (1304, 888, 1189, 1481), (1481, 1189, 889, 1480), (867, 1482, 1007, 868), (1482, 1484, 1304, 1007), (866, 1006, 1483, 1176), (1176, 1483, 1482, 867), (1006, 1303, 1485, 1483), (1483, 1485, 1484, 1482), (1303, 886, 1188, 1485), (1485, 1188, 887, 1484), (865, 1486, 1006, 866), (1486, 1488, 1303, 1006), (864, 1005, 1487, 1175), (1175, 1487, 1486, 865), (1487, 1489, 1488, 1486), (1489, 1187, 885, 1488), (863, 1490, 1005, 864), (1490, 1492, 1302, 1005), (1174, 1491, 1490, 863), (1301, 882, 1186, 1493), (1493, 1186, 883, 1492), (861, 1494, 1004, 862), (860, 1003, 1495, 1173), (1173, 1495, 1494, 861), (1300, 880, 1185, 1497), (1497, 1185, 881, 1496), (859, 1498, 1003, 860), (1498, 1500, 1300, 1003), (1002, 1001, 1499, 1172), (1172, 1499, 1498, 859), (1299, 1013, 1184, 1501), (1501, 1184, 879, 1500), (728, 1059, 1502, 1170), (1170, 1502, 1503, 1171), (1059, 729, 1504, 1502), (1502, 1504, 1505, 1503), (729, 730, 1182, 1504), (1504, 1182, 1183, 1505), (855, 1506, 1000, 856), (1506, 1508, 1298, 1000), (854, 999, 1507, 1168), (999, 1297, 1509, 1507), (1507, 1509, 1508, 1506), (1297, 874, 1180, 1509), (1509, 1180, 875, 1508), (1510, 1512, 1297, 999), (1167, 1511, 1510, 853), (1511, 1513, 1512, 1510), (1513, 1179, 873, 1512), (851, 1514, 998, 852), (1514, 1516, 1296, 998), (1166, 1515, 1514, 851), (1515, 1517, 1516, 1514), (1517, 1178, 871, 1516), (1518, 1520, 1294, 1295), (1293, 1292, 1521, 1519), (1519, 1521, 1520, 1518), (1292, 868, 1177, 1521), (1521, 1177, 869, 1520), (1522, 1524, 1292, 1293), (1291, 1290, 1525, 1523), (1523, 1525, 1524, 1522), (1290, 866, 1176, 1525), (1525, 1176, 867, 1524), (1526, 1528, 1290, 1291), (1289, 1288, 1529, 1527), (1527, 1529, 1528, 1526), (1288, 864, 1175, 1529), (1529, 1175, 865, 1528), (1530, 1532, 1288, 1289), (1161, 1531, 1530, 1162), (1531, 1533, 1532, 1530), (1533, 1174, 863, 1532), (843, 1534, 997, 844), (842, 996, 1535, 1160), (1160, 1535, 1534, 843), (1286, 860, 1173, 1537), (1537, 1173, 861, 1536), (841, 1538, 996, 842), (995, 994, 1539, 1159), (1159, 1539, 1538, 841), (1285, 1002, 1172, 1541), (1541, 1172, 859, 1540), (726, 1058, 1542, 1157), (1157, 1542, 1543, 1158), (1058, 727, 1544, 1542), (1542, 1544, 1545, 1543), (727, 728, 1170, 1544), (1544, 1170, 1171, 1545), (837, 1546, 993, 838), (1546, 1548, 1284, 993), (836, 992, 1547, 1155), (992, 1283, 1549, 1547), (1547, 1549, 1548, 1546), (1283, 854, 1168, 1549), (1549, 1168, 855, 1548), (835, 1550, 992, 836), (1550, 1552, 1283, 992), (834, 991, 1551, 1154), (1553, 1167, 853, 1552), (833, 1554, 991, 834), (1554, 1556, 1282, 991), (1153, 1555, 1554, 833), (1555, 1557, 1556, 1554), (1557, 1166, 851, 1556), (831, 1558, 990, 832), (1558, 1560, 1281, 990), (830, 989, 1559, 1152), (1280, 848, 1165, 1561), (1561, 1165, 849, 1560), (829, 1562, 989, 830), (828, 988, 1563, 1151), (1151, 1563, 1562, 829), (1279, 846, 1164, 1565), (1565, 1164, 847, 1564), (827, 1566, 988, 828), (987, 986, 1567, 1150), (1150, 1567, 1566, 827), (1567, 1569, 1568, 1566), (1569, 1163, 845, 1568), (1148, 1570, 1571, 1149), (985, 1278, 1572, 1570), (1570, 1572, 1573, 1571), (1572, 1161, 1162, 1573), (825, 1574, 985, 826), (1574, 1576, 1278, 985), (824, 984, 1575, 1147), (1147, 1575, 1574, 825), (984, 1277, 1577, 1575), (1575, 1577, 1576, 1574), (1277, 842, 1160, 1577), (1577, 1160, 843, 1576), (823, 1578, 984, 824), (1578, 1580, 1277, 984), (983, 982, 1579, 1146), (1146, 1579, 1578, 823), (982, 1276, 1581, 1579), (1579, 1581, 1580, 1578), (1276, 995, 1159, 1581), (1581, 1159, 841, 1580), (1582, 1584, 1276, 982), (724, 1057, 1583, 1144), (1144, 1583, 1582, 1145), (1057, 725, 1585, 1583), (1583, 1585, 1584, 1582), (725, 726, 1157, 1585), (1585, 1157, 1158, 1584), (1586, 1588, 1274, 1275), (1273, 1272, 1589, 1587), (1587, 1589, 1588, 1586), (1272, 836, 1155, 1589), (1589, 1155, 837, 1588), (1590, 1592, 1272, 1273), (816, 981, 1591, 1141), (981, 1271, 1593, 1591), (1591, 1593, 1592, 1590), (1271, 834, 1154, 1593), (815, 1594, 981, 816), (1594, 1596, 1271, 981), (814, 980, 1595, 1140), (1140, 1595, 1594, 815), (1595, 1597, 1596, 1594), (1597, 1153, 833, 1596), (813, 1598, 980, 814), (1598, 1600, 1270, 980), (812, 979, 1599, 1139), (979, 1269, 1601, 1599), (1269, 830, 1152, 1601), (811, 1602, 979, 812), (1602, 1604, 1269, 979), (810, 978, 1603, 1138), (1138, 1603, 1602, 811), (978, 1268, 1605, 1603), (1603, 1605, 1604, 1602), (1268, 828, 1151, 1605), (1605, 1151, 829, 1604), (809, 1606, 978, 810), (1606, 1608, 1268, 978), (977, 976, 1607, 1137), (1137, 1607, 1606, 809), (976, 1267, 1609, 1607), (1607, 1609, 1608, 1606), (1267, 987, 1150, 1609), (1609, 1150, 827, 1608), (1135, 1610, 1611, 1136), (1610, 1612, 1613, 1611), (1612, 1148, 1149, 1613), (807, 1614, 975, 808), (806, 974, 1615, 1134), (1134, 1615, 1614, 807), (1265, 824, 1147, 1617), (1617, 1147, 825, 1616), (805, 1618, 974, 806), (804, 973, 1619, 1133), (1133, 1619, 1618, 805), (1264, 983, 1146, 1621), (1621, 1146, 823, 1620), (803, 1622, 973, 804), (722, 1056, 1623, 1132), (1132, 1623, 1622, 803), (1056, 723, 1624, 1623), (1623, 1624, 1625, 1622), (723, 724, 1144, 1624), (1624, 1144, 1145, 1625), (799, 1626, 972, 800), (1626, 1628, 1263, 972), (798, 971, 1627, 1130), (1130, 1627, 1626, 799), (971, 1262, 1629, 1627), (1627, 1629, 1628, 1626), (1262, 818, 1142, 1629), (1629, 1142, 819, 1628), (797, 1630, 971, 798), (1630, 1632, 1262, 971), (796, 970, 1631, 1129), (1129, 1631, 1630, 797), (970, 1261, 1633, 1631), (1261, 816, 1141, 1633), (795, 1634, 970, 796), (1634, 1636, 1261, 970), (969, 968, 1635, 1128), (1128, 1635, 1634, 795), (1635, 1637, 1636, 1634), (1637, 1140, 815, 1636), (794, 967, 1638, 1127), (967, 1260, 1639, 1638), (1260, 812, 1139, 1639), (793, 1640, 967, 794), (1640, 1642, 1260, 967), (792, 966, 1641, 1126), (1126, 1641, 1640, 793), (966, 1259, 1643, 1641), (1641, 1643, 1642, 1640), (1259, 810, 1138, 1643), (1643, 1138, 811, 1642), (791, 1644, 966, 792), (1644, 1646, 1259, 966), (790, 965, 1645, 1125), (1125, 1645, 1644, 791), (965, 1258, 1647, 1645), (1645, 1647, 1646, 1644), (1258, 977, 1137, 1647), (1647, 1137, 809, 1646), (789, 1648, 965, 790), (1124, 1649, 1648, 789), (1649, 1650, 1651, 1648), (1650, 1135, 1136, 1651), (787, 1652, 964, 788), (1652, 1654, 1257, 964), (786, 963, 1653, 1123), (1123, 1653, 1652, 787), (963, 1256, 1655, 1653), (1653, 1655, 1654, 1652), (1256, 806, 1134, 1655), (1655, 1134, 807, 1654), (785, 1656, 963, 786), (1656, 1658, 1256, 963), (784, 962, 1657, 1122), (1122, 1657, 1656, 785), (962, 1255, 1659, 1657), (1657, 1659, 1658, 1656), (1255, 804, 1133, 1659), (1659, 1133, 805, 1658), (783, 1660, 962, 784), (1660, 1662, 1255, 962), (720, 1055, 1661, 1121), (1121, 1661, 1660, 783), (1055, 721, 1663, 1661), (1661, 1663, 1662, 1660), (721, 722, 1132, 1663), (1663, 1132, 803, 1662), (1664, 1666, 1253, 1254), (1252, 1251, 1667, 1665), (1665, 1667, 1666, 1664), (1251, 798, 1130, 1667), (1667, 1130, 799, 1666), (1668, 1670, 1251, 1252), (777, 961, 1669, 1118), (961, 1250, 1671, 1669), (1250, 796, 1129, 1671), (776, 1672, 961, 777), (1672, 1674, 1250, 961), (960, 959, 1673, 1117), (1117, 1673, 1672, 776), (959, 1249, 1675, 1673), (1673, 1675, 1674, 1672), (1249, 969, 1128, 1675), (1675, 1128, 795, 1674), (775, 958, 1676, 1115), (1115, 1676, 1677, 1116), (958, 1248, 1678, 1676), (1676, 1678, 1679, 1677), (774, 1680, 958, 775), (1680, 1682, 1248, 958), (773, 957, 1681, 1114), (1114, 1681, 1680, 774), (957, 1247, 1683, 1681), (1681, 1683, 1682, 1680), (772, 1684, 957, 773), (1684, 1686, 1247, 957), (956, 955, 1685, 1113), (1113, 1685, 1684, 772), (955, 1246, 1687, 1685), (1685, 1687, 1686, 1684), (1111, 1688, 1689, 1112), (1688, 1690, 1691, 1689), (1690, 1124, 789, 1691), (1692, 1694, 1244, 1245), (1243, 1242, 1695, 1693), (1693, 1695, 1694, 1692), (1242, 786, 1123, 1695), (1695, 1123, 787, 1694), (1696, 1698, 1242, 1243), (1241, 1240, 1699, 1697), (1697, 1699, 1698, 1696), (1240, 784, 1122, 1699), (1699, 1122, 785, 1698), (1700, 1702, 1240, 1241), (718, 1054, 1701, 1106), (1106, 1701, 1700, 1107), (1054, 719, 1703, 1701), (1701, 1703, 1702, 1700), (719, 720, 1121, 1703), (1703, 1121, 783, 1702), (1704, 1706, 1239, 953), (1238, 1237, 1707, 1705), (1705, 1707, 1706, 1704), (1237, 779, 1119, 1707), (1707, 1119, 780, 1706), (1708, 1710, 1237, 1238), (1236, 1235, 1711, 1709), (1709, 1711, 1710, 1708), (1235, 777, 1118, 1711), (1711, 1118, 778, 1710), (1712, 1714, 1235, 1236), (952, 951, 1713, 1103), (1103, 1713, 1712, 1104), (951, 1234, 1715, 1713), (1713, 1715, 1714, 1712), (1234, 960, 1117, 1715), (1715, 1117, 776, 1714), (765, 950, 1716, 1101), (1101, 1716, 1717, 1102), (950, 1233, 1718, 1716), (1716, 1718, 1719, 1717), (1233, 775, 1115, 1718), (1718, 1115, 1116, 1719), (764, 1720, 950, 765), (1720, 1722, 1233, 950), (763, 949, 1721, 1100), (1100, 1721, 1720, 764), (949, 1232, 1723, 1721), (1721, 1723, 1722, 1720), (1232, 773, 1114, 1723), (1723, 1114, 774, 1722), (762, 1724, 949, 763), (1724, 1726, 1232, 949), (948, 947, 1725, 1099), (1099, 1725, 1724, 762), (947, 1231, 1727, 1725), (1725, 1727, 1726, 1724), (1231, 956, 1113, 1727), (1727, 1113, 772, 1726), (1728, 1730, 1231, 947), (761, 946, 1729, 1097), (1097, 1729, 1728, 1098), (946, 1230, 1731, 1729), (1729, 1731, 1730, 1728), (1230, 771, 1111, 1731), (1731, 1111, 1112, 1730), (760, 1732, 946, 761), (1732, 1734, 1230, 946), (759, 945, 1733, 1096), (1096, 1733, 1732, 760), (945, 1229, 1735, 1733), (1733, 1735, 1734, 1732), (1229, 769, 1110, 1735), (1735, 1110, 770, 1734), (758, 1736, 945, 759), (1736, 1738, 1229, 945), (944, 943, 1737, 1095), (1095, 1737, 1736, 758), (943, 1228, 1739, 1737), (1737, 1739, 1738, 1736), (1228, 1108, 1109, 1739), (1739, 1109, 768, 1738), (716, 1053, 1740, 1093), (1093, 1740, 1741, 1094), (1053, 717, 1742, 1740), (1740, 1742, 1743, 1741), (717, 718, 1106, 1742), (1742, 1106, 1107, 1743), (1043, 1744, 942, 696), (1744, 1746, 1227, 942), (698, 941, 1745, 697), (697, 1745, 1744, 1043), (941, 1226, 1747, 1745), (1745, 1747, 1746, 1744), (1044, 1748, 941, 698), (1748, 1750, 1226, 941), (700, 940, 1749, 699), (699, 1749, 1748, 1044), (940, 1225, 1751, 1749), (1749, 1751, 1750, 1748), (1045, 1752, 940, 700), (1752, 1754, 1225, 940), (702, 939, 1753, 701), (701, 1753, 1752, 1045), (939, 1224, 1755, 1753), (1753, 1755, 1754, 1752), (1224, 952, 1103, 1755), (1755, 1103, 1104, 1754), (1046, 1756, 939, 702), (1756, 1758, 1224, 939), (704, 938, 1757, 703), (703, 1757, 1756, 1046), (938, 1223, 1759, 1757), (1757, 1759, 1758, 1756), (1047, 1760, 938, 704), (1760, 1762, 1223, 938), (706, 937, 1761, 705), (705, 1761, 1760, 1047), (937, 1222, 1763, 1761), (1761, 1763, 1762, 1760), (1763, 1100, 764, 1762), (1048, 1764, 937, 706), (1764, 1766, 1222, 937), (708, 936, 1765, 707), (707, 1765, 1764, 1048), (936, 1221, 1767, 1765), (1765, 1767, 1766, 1764), (1049, 1768, 936, 708), (1768, 1770, 1221, 936), (710, 935, 1769, 709), (709, 1769, 1768, 1049), (935, 1220, 1771, 1769), (1769, 1771, 1770, 1768), (1050, 1772, 935, 710), (1772, 1774, 1220, 935), (712, 934, 1773, 711), (711, 1773, 1772, 1050), (934, 1219, 1775, 1773), (1773, 1775, 1774, 1772), (1051, 1776, 934, 712), (1776, 1778, 1219, 934), (714, 933, 1777, 713), (713, 1777, 1776, 1051), (933, 1218, 1779, 1777), (1777, 1779, 1778, 1776), (1218, 944, 1095, 1779), (1038, 1780, 933, 714), (1780, 1782, 1218, 933), (688, 1052, 1781, 687), (687, 1781, 1780, 1038), (1052, 715, 1783, 1781), (1781, 1783, 1782, 1780), (715, 716, 1093, 1783), (1783, 1093, 1094, 1782), (1784, 1786, 1076, 1077), (1193, 1785, 1784, 897), (1030, 1331, 1787, 1785), (1785, 1787, 1786, 1784), (1331, 932, 1205, 1787), (1787, 1205, 917, 1786), (1788, 1790, 1078, 1079), (1181, 1789, 1788, 877), (1019, 1321, 1791, 1789), (1789, 1791, 1790, 1788), (1321, 916, 1193, 1791), (1791, 1193, 897, 1790), (1792, 1794, 1080, 1081), (1169, 1793, 1792, 857), (1011, 1308, 1795, 1793), (1793, 1795, 1794, 1792), (1308, 896, 1181, 1795), (1795, 1181, 877, 1794), (1796, 1798, 1082, 1083), (1156, 1797, 1796, 839), (1000, 1298, 1799, 1797), (1797, 1799, 1798, 1796), (1298, 876, 1169, 1799), (1799, 1169, 857, 1798), (1800, 1802, 1084, 1085), (1143, 1801, 1800, 821), (993, 1284, 1803, 1801), (1801, 1803, 1802, 1800), (1284, 856, 1156, 1803), (1803, 1156, 839, 1802), (1804, 1806, 1086, 1087), (1275, 1274, 1807, 1805), (1805, 1807, 1806, 1804), (1274, 838, 1143, 1807), (1807, 1143, 821, 1806), (782, 1808, 753, 754), (1808, 1810, 1088, 753), (800, 972, 1809, 1120), (1120, 1809, 1808, 782), (972, 1263, 1811, 1809), (1809, 1811, 1810, 1808), (1263, 820, 1131, 1811), (1811, 1131, 801, 1810), (1812, 1814, 1089, 1090), (1254, 1253, 1815, 1813), (1813, 1815, 1814, 1812), (1253, 800, 1120, 1815), (1815, 1120, 782, 1814), (757, 1816, 755, 756), (1816, 1818, 1091, 755), (954, 953, 1817, 1092), (1092, 1817, 1816, 757), (953, 1239, 1819, 1817), (1817, 1819, 1818, 1816), (1239, 781, 1105, 1819), (1819, 1105, 766, 1818), (1042, 1820, 693, 694), (1820, 1822, 1041, 693), (696, 942, 1821, 695), (695, 1821, 1820, 1042), (942, 1227, 1823, 1821), (1821, 1823, 1822, 1820), (1227, 954, 1092, 1823), (1823, 1092, 757, 1822), (1824, 1826, 1074, 1075), (1205, 1825, 1824, 917), (1037, 1345, 1827, 1825), (1825, 1827, 1826, 1824), (1345, 752, 1040, 1827), (1827, 1040, 691, 1826)])
me_plane_001.use_remesh_preserve_volume = False
me_plane_001.use_remesh_preserve_attributes = False
me_plane_001.use_mirror_vertex_groups = False
me_plane_001.update()

# ---- objects
ob_plane = bpy.data.objects.new('Plane', me_plane_001)

# ---- transforms, parenting, visibility, modifiers, constraints
ob_plane.location = (-6.298, -11.65, 0.04433)
ob_plane.lineart.crease_threshold = 0.0

# ---- collection membership
col_collection_1.objects.link(ob_plane)

# ---- scene / render settings (as saved in the file)
scene.frame_start = 1; scene.frame_end = 250; scene.frame_set(0)
scene.render.engine = 'BLENDER_EEVEE_NEXT'
scene.render.resolution_percentage = 50
scene.render.dither_intensity = 0.0
scene.cycles.use_denoising = False
scene.cycles.samples = 10
scene.cycles.sampling_pattern = 'TABULATED_SOBOL'
scene.cycles.light_sampling_threshold = 0.0
scene.cycles.use_adaptive_sampling = False
scene.cycles.use_light_tree = False
scene.cycles.blur_glossy = 0.0
scene.cycles.pixel_filter_type = 'GAUSSIAN'
scene.cycles.sample_clamp_indirect = 0.0
scene.view_settings.view_transform = 'Standard'
bpy.context.view_layer.update()

# ---- added for rendering (the .blend has no active camera and no usable light): camera, sun
cam_auto = bpy.data.cameras.new('AutoCamera')
cam_auto.lens = 50.0
cam_auto.sensor_width = 36.0
cam_auto.clip_end = 1150.01
ob_auto_camera = bpy.data.objects.new('AutoCamera', cam_auto)
scene.collection.objects.link(ob_auto_camera)
ob_auto_camera.location = (65.5279, -78.6334, 51.4223)
ob_auto_camera.rotation_euler = (1.09748, -7.21219e-08, 0.694738)
scene.camera = ob_auto_camera
light_auto_sun = bpy.data.lights.new('AutoSun', 'SUN')
light_auto_sun.energy = 3.0
light_auto_sun.angle = 0.0523599
ob_auto_sun = bpy.data.objects.new('AutoSun', light_auto_sun)
scene.collection.objects.link(ob_auto_sun)
ob_auto_sun.rotation_euler = (0.872665, 0.174533, 0.523599)
bpy.context.view_layer.update()
